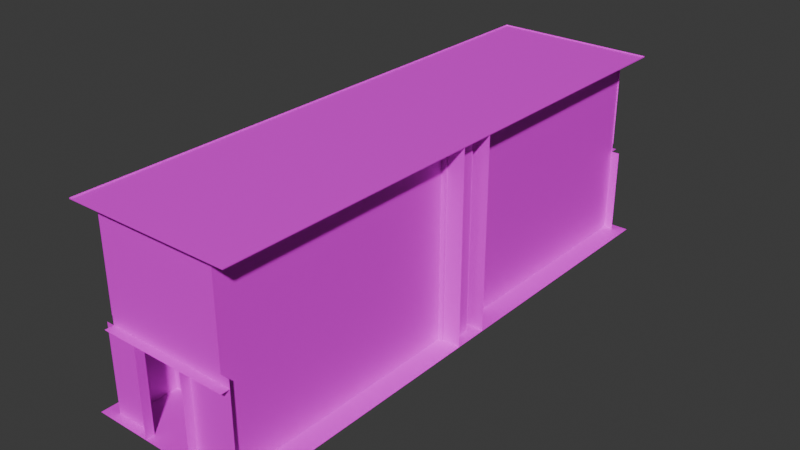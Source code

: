 # Source: hcz_teslagate.blend  (saved by Blender 4.5.90; exported with 4.5.12 LTS)
import bpy
from mathutils import Matrix  # noqa: F401  (used for matrix-valued properties, if any)

bpy.ops.wm.read_factory_settings(use_empty=True)
scene = bpy.context.scene
scene.name = 'Scene'

# ---- images (referenced by path relative to the original .blend; pixels are not part of the script)
import os
ASSET_DIR = os.environ.get("B2B_ASSET_DIR", "")  # directory of the original .blend (textures are referenced by path, not embedded)
HERE = os.path.dirname(os.path.abspath(__file__))  # packed textures are extracted next to this script under _unpacked/

def load_image(name, relpath, width, height, colorspace="sRGB"):
    """Load a texture the original file referenced (path relative to the .blend, or extracted next to this script)."""
    p = next((c for c in (os.path.join(HERE, relpath), os.path.join(ASSET_DIR, relpath)) if relpath and os.path.exists(c)), "")
    if p:
        img = bpy.data.images.load(p, check_existing=True)
        img.name = name
    else:  # same state as the original file: an image datablock whose file is absent (Cycles renders it pink)
        img = bpy.data.images.new(name, width, height)
        img.source = "FILE"
        img.filepath = "//" + (relpath or name)
    img.colorspace_settings.name = colorspace
    return img
img_elecbox_jpg = load_image('ElecBox.jpg', 'ElecBox.jpg', 1024, 1024, 'sRGB')
img_concretefloor_jpg = load_image('concretefloor.jpg', 'concretefloor.jpg', 1024, 1024, 'sRGB')
img_room2tesla_hcz_lm1_png = load_image('room2tesla_hcz_lm1.png', 'room2tesla_hcz_lm1.png', 1024, 1024, 'Non-Color')
img_concretewall_jpg = load_image('concretewall.jpg', 'concretewall.jpg', 1024, 1024, 'sRGB')
img_metalpanels_jpg = load_image('metalpanels.jpg', 'metalpanels.jpg', 1024, 1024, 'sRGB')
img_dirtymetal_jpg_001 = load_image('dirtymetal.jpg.001', 'dirtymetal.jpg', 1024, 1024, 'sRGB')
img_metalpanels2_jpg = load_image('metalpanels2.jpg', 'metalpanels2.jpg', 1024, 1024, 'sRGB')
img_metal3_jpg = load_image('metal3.jpg', 'metal3.jpg', 1024, 1024, 'sRGB')
img_controlpanel_jpg = load_image('controlpanel.jpg', 'controlpanel.jpg', 1024, 1024, 'sRGB')
img_miscsigns_jpg = load_image('miscsigns.jpg', 'miscsigns.jpg', 1024, 1024, 'sRGB')

# ---- materials (node trees are filled in below, after node groups)
mat_elecbox = bpy.data.materials.new('elecbox')
mat_concretefloor = bpy.data.materials.new('concretefloor')
mat_concretewall = bpy.data.materials.new('concretewall')
mat_metalpanels = bpy.data.materials.new('metalpanels')
mat_dirtymetal = bpy.data.materials.new('dirtymetal')
mat_metalpanels2 = bpy.data.materials.new('metalpanels2')
mat_metal3 = bpy.data.materials.new('metal3')
mat_controlpanel = bpy.data.materials.new('controlpanel')
mat_miscsigns = bpy.data.materials.new('miscsigns')

# ---- material node trees
mat_elecbox.use_nodes = True; mat_elecbox.node_tree.nodes.clear()
_N = mat_elecbox.node_tree.nodes; _L = mat_elecbox.node_tree.links
n0 = _N.new('ShaderNodeOutputMaterial'); n0.name = 'Material Output'; n0.location = (600, 0)
n1 = _N.new('ShaderNodeBsdfPrincipled'); n1.name = 'Principled BSDF'; n1.location = (350, 0)
n2 = _N.new('ShaderNodeTexImage'); n2.name = 'Image Texture'; n2.location = (-600, 100)
n2.image = img_elecbox_jpg
_L.new(n1.outputs[0], n0.inputs[0])
_L.new(n2.outputs[0], n1.inputs[0])
n0.is_active_output = True
mat_concretefloor.use_nodes = True; mat_concretefloor.node_tree.nodes.clear()
_N = mat_concretefloor.node_tree.nodes; _L = mat_concretefloor.node_tree.links
n0 = _N.new('ShaderNodeOutputMaterial'); n0.name = 'Material Output'; n0.location = (600, 0)
n1 = _N.new('ShaderNodeBsdfPrincipled'); n1.name = 'Principled BSDF'; n1.location = (350, 0)
n2 = _N.new('ShaderNodeTexImage'); n2.name = 'Image Texture'; n2.location = (-600, 100)
n2.image = img_concretefloor_jpg
n3 = _N.new('ShaderNodeTexImage'); n3.name = 'Image Texture.001'; n3.location = (-600, 300)
n3.image = img_room2tesla_hcz_lm1_png
_L.new(n1.outputs[0], n0.inputs[0])
_L.new(n2.outputs[0], n1.inputs[0])
n0.is_active_output = True
mat_concretewall.use_nodes = True; mat_concretewall.node_tree.nodes.clear()
_N = mat_concretewall.node_tree.nodes; _L = mat_concretewall.node_tree.links
n0 = _N.new('ShaderNodeOutputMaterial'); n0.name = 'Material Output'; n0.location = (600, 0)
n1 = _N.new('ShaderNodeBsdfPrincipled'); n1.name = 'Principled BSDF'; n1.location = (350, 0)
n2 = _N.new('ShaderNodeTexImage'); n2.name = 'Image Texture'; n2.location = (-600, 100)
n2.image = img_concretewall_jpg
n3 = _N.new('ShaderNodeTexImage'); n3.name = 'Image Texture.001'; n3.location = (-600, 300)
n3.image = img_room2tesla_hcz_lm1_png
_L.new(n1.outputs[0], n0.inputs[0])
_L.new(n2.outputs[0], n1.inputs[0])
n0.is_active_output = True
mat_metalpanels.use_nodes = True; mat_metalpanels.node_tree.nodes.clear()
_N = mat_metalpanels.node_tree.nodes; _L = mat_metalpanels.node_tree.links
n0 = _N.new('ShaderNodeOutputMaterial'); n0.name = 'Material Output'; n0.location = (600, 0)
n1 = _N.new('ShaderNodeBsdfPrincipled'); n1.name = 'Principled BSDF'; n1.location = (350, 0)
n2 = _N.new('ShaderNodeTexImage'); n2.name = 'Image Texture'; n2.location = (-600, 100)
n2.image = img_metalpanels_jpg
n3 = _N.new('ShaderNodeTexImage'); n3.name = 'Image Texture.001'; n3.location = (-600, 300)
n3.image = img_room2tesla_hcz_lm1_png
_L.new(n1.outputs[0], n0.inputs[0])
_L.new(n2.outputs[0], n1.inputs[0])
n0.is_active_output = True
mat_dirtymetal.use_nodes = True; mat_dirtymetal.node_tree.nodes.clear()
_N = mat_dirtymetal.node_tree.nodes; _L = mat_dirtymetal.node_tree.links
n0 = _N.new('ShaderNodeOutputMaterial'); n0.name = 'Material Output'; n0.location = (600, 0)
n1 = _N.new('ShaderNodeBsdfPrincipled'); n1.name = 'Principled BSDF'; n1.location = (350, 0)
n2 = _N.new('ShaderNodeTexImage'); n2.name = 'Image Texture'; n2.location = (-600, 100)
n2.image = img_dirtymetal_jpg_001
n3 = _N.new('ShaderNodeTexImage'); n3.name = 'Image Texture.001'; n3.location = (-600, 300)
n3.image = img_room2tesla_hcz_lm1_png
_L.new(n1.outputs[0], n0.inputs[0])
_L.new(n2.outputs[0], n1.inputs[0])
n0.is_active_output = True
mat_metalpanels2.use_nodes = True; mat_metalpanels2.node_tree.nodes.clear()
_N = mat_metalpanels2.node_tree.nodes; _L = mat_metalpanels2.node_tree.links
n0 = _N.new('ShaderNodeOutputMaterial'); n0.name = 'Material Output'; n0.location = (600, 0)
n1 = _N.new('ShaderNodeBsdfPrincipled'); n1.name = 'Principled BSDF'; n1.location = (350, 0)
n2 = _N.new('ShaderNodeTexImage'); n2.name = 'Image Texture'; n2.location = (-600, 100)
n2.image = img_metalpanels2_jpg
n3 = _N.new('ShaderNodeTexImage'); n3.name = 'Image Texture.001'; n3.location = (-600, 300)
n3.image = img_room2tesla_hcz_lm1_png
_L.new(n1.outputs[0], n0.inputs[0])
_L.new(n2.outputs[0], n1.inputs[0])
n0.is_active_output = True
mat_metal3.use_nodes = True; mat_metal3.node_tree.nodes.clear()
_N = mat_metal3.node_tree.nodes; _L = mat_metal3.node_tree.links
n0 = _N.new('ShaderNodeOutputMaterial'); n0.name = 'Material Output'; n0.location = (600, 0)
n1 = _N.new('ShaderNodeBsdfPrincipled'); n1.name = 'Principled BSDF'; n1.location = (350, 0)
n2 = _N.new('ShaderNodeTexImage'); n2.name = 'Image Texture'; n2.location = (-600, 100)
n2.image = img_metal3_jpg
n3 = _N.new('ShaderNodeTexImage'); n3.name = 'Image Texture.001'; n3.location = (-600, 300)
n3.image = img_room2tesla_hcz_lm1_png
_L.new(n1.outputs[0], n0.inputs[0])
_L.new(n2.outputs[0], n1.inputs[0])
n0.is_active_output = True
mat_controlpanel.use_nodes = True; mat_controlpanel.node_tree.nodes.clear()
_N = mat_controlpanel.node_tree.nodes; _L = mat_controlpanel.node_tree.links
n0 = _N.new('ShaderNodeOutputMaterial'); n0.name = 'Material Output'; n0.location = (600, 0)
n1 = _N.new('ShaderNodeBsdfPrincipled'); n1.name = 'Principled BSDF'; n1.location = (350, 0)
n2 = _N.new('ShaderNodeTexImage'); n2.name = 'Image Texture'; n2.location = (-600, 100)
n2.image = img_controlpanel_jpg
n3 = _N.new('ShaderNodeTexImage'); n3.name = 'Image Texture.001'; n3.location = (-600, 300)
n3.image = img_room2tesla_hcz_lm1_png
_L.new(n1.outputs[0], n0.inputs[0])
_L.new(n2.outputs[0], n1.inputs[0])
n0.is_active_output = True
mat_miscsigns.use_nodes = True; mat_miscsigns.node_tree.nodes.clear()
_N = mat_miscsigns.node_tree.nodes; _L = mat_miscsigns.node_tree.links
n0 = _N.new('ShaderNodeOutputMaterial'); n0.name = 'Material Output'; n0.location = (600, 0)
n1 = _N.new('ShaderNodeBsdfPrincipled'); n1.name = 'Principled BSDF'; n1.location = (350, 0)
n2 = _N.new('ShaderNodeTexImage'); n2.name = 'Image Texture'; n2.location = (-600, 100)
n2.image = img_miscsigns_jpg
n3 = _N.new('ShaderNodeTexImage'); n3.name = 'Image Texture.001'; n3.location = (-600, 300)
n3.image = img_room2tesla_hcz_lm1_png
_L.new(n1.outputs[0], n0.inputs[0])
_L.new(n2.outputs[0], n1.inputs[0])
n0.is_active_output = True

# ---- world
world_world = bpy.data.worlds.new('World'); scene.world = world_world
world_world.use_nodes = True; world_world.node_tree.nodes.clear()
_N = world_world.node_tree.nodes; _L = world_world.node_tree.links
n0 = _N.new('ShaderNodeOutputWorld'); n0.name = 'World Output'; n0.location = (300, 300)
n1 = _N.new('ShaderNodeBackground'); n1.name = 'Background'; n1.location = (10, 300)
n1.inputs[0].default_value = (0.05088, 0.05088, 0.05088, 1.0)
_L.new(n1.outputs[0], n0.inputs[0])
n0.is_active_output = True
world_world.color = (0.05088, 0.05088, 0.05088)
world_world.sun_shadow_jitter_overblur = 0.0

# ---- meshes
me_elecbox_0 = bpy.data.meshes.new('elecbox_0')
me_elecbox_0.from_pydata([(-0.1943, -0.2678, -0.4374), (-0.0403, -0.3733, 0.09304), (-0.1943, 0.3572, -0.4374), (0.1995, -0.1526, 0.2111), (0.1995, -0.1526, 0.03876), (0.1995, -0.2271, 0.2111), (0.137, -0.2958, 0.4572), (0.1182, -0.2958, 0.4605), (0.1182, 0.3852, -0.4759), (0.1182, -0.2958, -0.4759), (0.137, -0.2958, -0.4792), (0.137, -0.2678, 0.4187), (0.137, 0.3572, 0.4187), (0.137, 0.3852, 0.4572), (0.137, 0.3852, -0.4792), (0.1182, 0.3572, 0.422), (0.1182, 0.3852, 0.4605), (0.1182, 0.3572, -0.4374), (0.1182, -0.2678, 0.422), (-0.1943, 0.3572, 0.422), (-0.1689, 0.3183, 0.422), (0.01042, 0.1382, 0.422), (-0.1943, -0.2678, 0.422), (-0.1689, 0.3183, 0.4792), (0.01042, 0.1382, 0.4792), (0.01042, 0.3183, 0.422), (0.01042, 0.3183, 0.4792), (-0.1689, 0.1382, 0.422), (-0.1689, 0.1382, 0.4792), (0.1182, -0.2678, -0.4374), (-0.0403, -0.2678, 0.09304), (-0.0403, -0.2678, 0.2929), (-0.0403, -0.3733, 0.2929), (-0.1597, -0.2678, 0.09304), (-0.1597, -0.2678, 0.2929), (-0.1597, -0.3733, 0.2929), (-0.1597, -0.3733, 0.09304), (-0.07039, -0.3236, 0.1226), (-0.07149, -0.3113, 0.00217), (-0.07915, -0.3027, 0.1219), (-0.09138, -0.3324, 0.1209), (-0.1, -0.3113, 0.1202), (-0.00339, -0.3236, -0.04463), (-0.04523, -0.3236, 0.01491), (-0.05299, -0.3028, 0.01114), (-0.06383, -0.3324, 0.005896), (-0.01856, -0.3324, -0.05897), (-0.00972, -0.3027, -0.05062), (0.0404, -0.3236, -0.08181), (-0.02481, -0.3113, -0.06489), (0.02522, -0.3324, -0.09599), (0.01896, -0.3113, -0.1019), (0.04221, -0.3114, -0.1306), (0.03407, -0.3028, -0.08778), (0.04996, -0.3324, -0.1272), (0.06878, -0.3237, -0.1202), (0.06465, -0.3043, -0.1603), (0.0463, -0.3125, -0.1551), (0.06094, -0.3028, -0.1237), (0.0734, -0.3251, -0.1602), (0.04748, -0.3093, -0.1851), (0.05497, -0.3335, -0.1549), (0.03982, -0.3156, -0.1678), (0.05587, -0.33, -0.1882), (0.04821, -0.3365, -0.1708), (0.02364, -0.3406, -0.1882), (0.02563, -0.322, -0.1638), (0.03114, -0.3436, -0.1683), (-0.005377, -0.3528, -0.1409), (0.01824, -0.3192, -0.1836), (-0.00706, -0.3303, -0.1383), (-0.01804, -0.3514, -0.1597), (-0.01961, -0.3292, -0.157), (-0.07553, -0.3521, -0.09695), (-0.07336, -0.3295, -0.0966), (-0.1995, -0.3282, -0.07012), (-0.1928, -0.3289, -0.04833), (-0.08389, -0.3284, -0.1165), (-0.194, -0.3062, -0.07097), (-0.08614, -0.3508, -0.117), (-0.1873, -0.3068, -0.04936), (-0.09387, -0.3579, 0.1243), (-0.05515, -0.3655, 0.02472), (-0.07666, -0.3641, 0.01734), (-0.09194, -0.3354, 0.1228), (-0.0536, -0.343, 0.02429), (-0.1127, -0.3339, 0.114), (-0.1148, -0.3566, 0.1154), (-0.05582, -0.3655, -0.05011), (-0.03251, -0.3442, -0.04439), (-0.07492, -0.3414, 0.01697), (-0.05448, -0.3427, -0.04913), (-0.03366, -0.3668, -0.04532), (-0.02542, -0.3414, -0.08876), (-0.04737, -0.3409, -0.08796), (-0.04828, -0.3634, -0.09099), (-0.02613, -0.3637, -0.09177), (-0.03129, -0.3575, -0.1205), (-0.04826, -0.3614, -0.1097), (-0.03077, -0.3361, -0.1139), (-0.0485, -0.3417, -0.1036), (-0.05056, -0.3614, -0.1146), (-0.0476, -0.3397, -0.1032), (-0.04853, -0.3508, -0.132), (-0.0465, -0.3314, -0.1209), (-0.05403, -0.3442, -0.09866), (-0.05857, -0.3629, -0.1109), (-0.06815, -0.35, -0.1263), (-0.06922, -0.3475, -0.08695), (-0.06356, -0.3316, -0.1141), (-0.08657, -0.3531, -0.1135), (-0.108, -0.357, -0.0992), (-0.07431, -0.3661, -0.09924), (-0.09749, -0.3703, -0.08401), (-0.08142, -0.3349, -0.1011), (-0.1036, -0.3389, -0.0864), (-0.09314, -0.3519, -0.07123), (-0.1355, -0.3602, -0.08688), (-0.1289, -0.374, -0.07012), (-0.1259, -0.3558, -0.05664), (-0.1698, -0.3756, -0.06212), (-0.1325, -0.3423, -0.07337), (-0.1701, -0.3438, -0.06596), (-0.1712, -0.3615, -0.07999), (-0.1687, -0.3576, -0.04812), (-0.1436, -0.2942, -0.03199), (-0.1436, -0.2942, -0.1326), (-0.1436, -0.3852, -0.03199), (-0.1943, -0.2942, -0.03199), (-0.1943, -0.3852, -0.03199), (-0.1943, -0.3852, -0.1326), (-0.1436, -0.3852, -0.1326), (-0.1943, -0.2942, -0.1326), (0.137, -0.2678, -0.4407), (0.137, -0.2271, 0.03876), (0.137, 0.3572, -0.4407), (0.137, -0.1526, 0.2111), (0.137, -0.1526, 0.03876), (0.1744, -0.2271, 0.03876), (0.1744, -0.1526, 0.03876), (0.137, -0.2271, 0.2111), (0.1744, -0.2271, 0.2111), (0.1744, -0.1526, 0.2111), (0.1744, -0.1526, -0.05005), (0.1995, -0.2271, -0.05005), (0.1995, -0.2271, 0.03876), (0.1995, -0.1526, -0.05005), (0.1744, -0.2271, -0.05005)], [], [(15, 17, 2, 19), (1, 36, 33, 30), (141, 142, 136, 140), (9, 8, 14, 10), (131, 126, 125, 127), (143, 147, 138, 139), (116, 113, 112, 108), (45, 43, 37, 40), (7, 9, 10, 6), (2, 17, 29, 0), (7, 16, 15, 18), (133, 11, 10), (6, 10, 11), (8, 9, 29, 17), (12, 135, 13), (14, 13, 135), (17, 15, 8), (16, 8, 15), (13, 6, 11, 12), (18, 29, 7), (9, 7, 29), (19, 22, 20), (27, 20, 22), (15, 19, 25), (20, 25, 19), (18, 15, 21), (25, 21, 15), (8, 16, 13, 14), (19, 2, 0, 22), (141, 138, 145, 5), (145, 4, 3, 5), (147, 143, 146, 144), (18, 22, 31), (34, 31, 22), (29, 18, 30), (31, 30, 18), (68, 71, 65, 67), (22, 0, 34), (33, 34, 0), (126, 131, 130, 132), (21, 25, 26, 24), (35, 32, 31, 34), (146, 143, 139, 4), (44, 38, 41, 39), (75, 78, 77, 79), (30, 33, 0, 29), (43, 44, 39, 37), (47, 49, 38, 44), (88, 92, 82, 83), (21, 27, 22, 18), (42, 47, 44, 43), (53, 51, 49, 47), (124, 120, 118, 119), (65, 69, 60, 63), (48, 53, 47, 42), (58, 52, 51, 53), (52, 54, 50, 51), (72, 70, 66, 69), (38, 45, 40, 41), (56, 57, 52, 58), (118, 117, 111, 113), (106, 107, 103, 101), (59, 56, 58, 55), (60, 62, 57, 56), (50, 48, 42, 46), (10, 14, 135, 133), (102, 98, 95, 94), (64, 63, 59, 61), (71, 72, 69, 65), (62, 60, 66), (69, 66, 60), (95, 96, 92, 88), (54, 55, 48, 50), (70, 68, 67, 66), (103, 104, 99, 97), (120, 123, 117, 118), (49, 46, 45, 38), (114, 108, 105, 109), (73, 79, 71, 68), (97, 99, 93, 96), (79, 77, 72, 71), (80, 76, 73, 74), (76, 75, 79, 73), (112, 110, 107, 106), (110, 114, 109, 107), (91, 88, 83, 90), (119, 118, 113, 116), (82, 85, 84, 81), (89, 91, 90, 85), (108, 112, 106, 105), (55, 58, 53, 48), (92, 89, 85, 82), (93, 94, 91, 89), (77, 74, 70, 72), (46, 42, 43, 45), (113, 111, 110, 112), (99, 102, 94, 93), (63, 60, 56, 59), (67, 65, 63, 64), (66, 67, 64, 62), (97, 98, 103), (101, 103, 98), (105, 106, 101, 100), (102, 99, 100), (104, 100, 99), (98, 102, 101), (100, 101, 102), (98, 97, 96, 95), (62, 64, 61, 57), (100, 104, 105), (109, 105, 104), (61, 59, 55, 54), (57, 61, 54, 52), (85, 90, 86, 84), (74, 73, 68, 70), (83, 82, 81, 87), (115, 116, 108, 114), (90, 83, 87, 86), (123, 122, 121, 117), (111, 115, 114, 110), (121, 119, 116, 115), (51, 50, 46, 49), (78, 80, 74, 77), (117, 121, 115, 111), (122, 124, 119, 121), (96, 93, 89, 92), (107, 109, 104, 103), (94, 95, 88, 91), (24, 26, 23, 28), (36, 35, 34, 33), (16, 7, 6, 13), (125, 126, 132, 128), (127, 125, 128, 129), (12, 11, 136), (140, 136, 11), (135, 12, 137), (136, 137, 12), (133, 135, 134), (137, 134, 135), (11, 133, 140), (134, 140, 133), (24, 28, 27, 21), (36, 1, 32, 35), (23, 26, 25, 20), (139, 142, 3, 4), (32, 1, 30, 31), (28, 23, 20, 27), (131, 127, 129, 130), (138, 141, 140, 134), (139, 138, 134, 137), (144, 146, 4, 145), (142, 139, 137, 136), (142, 141, 5, 3), (147, 144, 145, 138)])
_uv = me_elecbox_0.uv_layers.new(name='DiffuseUVMap')
_uv.uv.foreach_set('vector', [-0.9966, 1.542, -0.6742, 1.542, -0.6742, 1.381, -0.9966, 1.381, -0.6802, 1.372, -0.6802, 1.313, -0.6043, 1.313, -0.6043, 1.372, -0.05647, 1.213, -0.05647, 1.278, -0.0237, 1.278, -0.0237, 1.213, -0.7906, 1.331, -0.9559, 1.331, -0.9559, 1.336, -0.7906, 1.336, -0.9836, 1.199, -0.8105, 1.199, -0.8105, 1.008, -0.9836, 1.008, -0.2928, 1.278, -0.2928, 1.213, -0.3706, 1.213, -0.3706, 1.278, -0.6082, 1.913, -0.6088, 1.909, -0.6128, 1.91, -0.6124, 1.913, -0.6211, 1.917, -0.623, 1.919, -0.612, 1.931, -0.6093, 1.929, -0.9791, 1.318, -0.7518, 1.319, -0.7509, 1.316, -0.9783, 1.315, -0.9966, 1.381, -0.9966, 1.542, -0.6742, 1.542, -0.6742, 1.381, -0.9618, 1.306, -0.856, 1.308, -0.8602, 1.298, -0.9573, 1.297, -0.4728, 1.962, -0.4728, 1.361, -0.4924, 1.989, -0.4924, 1.334, -0.4924, 1.989, -0.4728, 1.361, -0.737, 1.299, -0.8429, 1.298, -0.8387, 1.307, -0.7415, 1.309, -0.03592, 1.361, -0.03592, 1.962, -0.01634, 1.334, -0.01634, 1.989, -0.01634, 1.334, -0.03592, 1.962, -0.764, 1.362, -0.9726, 1.358, -0.7547, 1.366, -0.982, 1.363, -0.7547, 1.366, -0.9726, 1.358, -0.01634, 1.334, -0.4924, 1.334, -0.4728, 1.361, -0.03592, 1.361, -0.9722, 1.355, -0.7636, 1.358, -0.9815, 1.351, -0.7542, 1.354, -0.9815, 1.351, -0.7636, 1.358, -0.5174, 1.987, -0.5174, 1.563, -0.5346, 1.961, -0.5346, 1.839, -0.5346, 1.961, -0.5174, 1.563, -0.7292, 1.987, -0.5174, 1.987, -0.6561, 1.961, -0.5346, 1.961, -0.6561, 1.961, -0.5174, 1.987, -0.7292, 1.563, -0.7292, 1.987, -0.6561, 1.839, -0.6561, 1.961, -0.6561, 1.839, -0.7292, 1.987, -0.9796, 1.326, -0.7522, 1.326, -0.753, 1.322, -0.9804, 1.322, -0.7409, 1.989, -0.7409, 1.646, -0.9901, 1.646, -0.9901, 1.989, -0.6979, 1.255, -0.8857, 1.255, -0.8857, 1.283, -0.6979, 1.283, -0.2135, 1.213, -0.2135, 1.278, -0.07844, 1.278, -0.07844, 1.213, -0.2928, 1.213, -0.2928, 1.278, -0.283, 1.278, -0.283, 1.213, -0.01275, 1.196, -0.01275, 1.01, -0.08979, 1.101, -0.08979, 1.03, -0.08979, 1.101, -0.01275, 1.01, -0.5256, 1.196, -0.01275, 1.196, -0.209, 1.101, -0.08979, 1.101, -0.209, 1.101, -0.01275, 1.196, -0.6385, 1.902, -0.6384, 1.899, -0.6459, 1.898, -0.6453, 1.901, -0.01275, 1.01, -0.5256, 1.01, -0.08979, 1.03, -0.209, 1.03, -0.08979, 1.03, -0.5256, 1.01, -0.7946, 1.202, -0.7946, 1.01, -0.6974, 1.01, -0.6974, 1.202, -0.6277, 1.536, -0.5344, 1.536, -0.5344, 1.506, -0.6277, 1.506, -0.6043, 1.372, -0.6043, 1.313, -0.6802, 1.313, -0.6802, 1.372, -0.9824, 1.283, -0.9824, 1.255, -0.8857, 1.255, -0.8857, 1.283, -0.581, 1.91, -0.5791, 1.913, -0.567, 1.9, -0.5697, 1.898, -0.614, 1.905, -0.6132, 1.908, -0.5958, 1.905, -0.5961, 1.902, -0.209, 1.101, -0.209, 1.03, -0.5256, 1.01, -0.5256, 1.196, -0.5884, 1.88, -0.5917, 1.88, -0.5898, 1.896, -0.5866, 1.895, -0.5908, 1.915, -0.5897, 1.918, -0.5791, 1.913, -0.581, 1.91, -0.62, 1.877, -0.6216, 1.874, -0.6297, 1.881, -0.6278, 1.883, -0.6561, 1.839, -0.5346, 1.839, -0.5174, 1.563, -0.7292, 1.563, -0.588, 1.869, -0.5913, 1.869, -0.5917, 1.88, -0.5884, 1.88, -0.5989, 1.917, -0.5978, 1.92, -0.5897, 1.918, -0.5908, 1.915, -0.5972, 1.91, -0.5982, 1.907, -0.6039, 1.908, -0.6031, 1.911, -0.5753, 1.89, -0.5721, 1.89, -0.5723, 1.886, -0.5756, 1.886, -0.5869, 1.861, -0.5902, 1.861, -0.5913, 1.869, -0.588, 1.869, -0.6048, 1.919, -0.6028, 1.922, -0.5978, 1.92, -0.5989, 1.917, -0.5985, 1.896, -0.5952, 1.896, -0.5956, 1.89, -0.5989, 1.891, -0.5965, 1.93, -0.5967, 1.926, -0.6028, 1.927, -0.6034, 1.93, -0.6004, 1.871, -0.5971, 1.871, -0.5952, 1.854, -0.5985, 1.854, -0.6079, 1.924, -0.605, 1.925, -0.6028, 1.922, -0.6048, 1.919, -0.6149, 1.887, -0.6117, 1.887, -0.6111, 1.882, -0.6142, 1.882, -0.6119, 1.875, -0.6089, 1.876, -0.609, 1.873, -0.6117, 1.874, -0.5873, 1.849, -0.5905, 1.85, -0.5899, 1.855, -0.5866, 1.854, -0.6074, 1.928, -0.6051, 1.927, -0.605, 1.925, -0.6079, 1.924, -0.6396, 1.91, -0.6406, 1.913, -0.6325, 1.915, -0.6315, 1.912, -0.4924, 1.989, -0.01634, 1.989, -0.03592, 1.962, -0.4728, 1.962, -0.5643, 1.857, -0.5675, 1.856, -0.5678, 1.859, -0.5645, 1.859, -0.6478, 1.902, -0.6502, 1.901, -0.6504, 1.906, -0.6475, 1.905, -0.5932, 1.933, -0.5933, 1.936, -0.5865, 1.937, -0.5857, 1.934, -0.6051, 1.927, -0.6074, 1.928, -0.6028, 1.927, -0.6034, 1.93, -0.6028, 1.927, -0.6074, 1.928, -0.615, 1.875, -0.6158, 1.871, -0.6216, 1.874, -0.62, 1.877, -0.6449, 1.908, -0.647, 1.91, -0.6406, 1.913, -0.6396, 1.91, -0.5765, 1.945, -0.5798, 1.945, -0.5789, 1.952, -0.5757, 1.951, -0.5727, 1.875, -0.576, 1.875, -0.5763, 1.877, -0.5732, 1.877, -0.6144, 1.893, -0.6112, 1.892, -0.6117, 1.887, -0.6149, 1.887, -0.6, 1.883, -0.5967, 1.883, -0.5971, 1.871, -0.6004, 1.871, -0.5506, 1.886, -0.5531, 1.884, -0.5548, 1.887, -0.5526, 1.889, -0.6267, 1.903, -0.6269, 1.899, -0.6384, 1.899, -0.6385, 1.902, -0.5813, 1.89, -0.5782, 1.889, -0.5789, 1.885, -0.5822, 1.886, -0.6049, 1.934, -0.6044, 1.937, -0.5933, 1.936, -0.5932, 1.933, -0.5845, 1.952, -0.5812, 1.952, -0.5812, 1.933, -0.5845, 1.933, -0.6093, 1.901, -0.6101, 1.898, -0.6269, 1.899, -0.6267, 1.903, -0.613, 1.878, -0.6099, 1.879, -0.6089, 1.876, -0.6119, 1.875, -0.573, 1.869, -0.5763, 1.869, -0.5761, 1.872, -0.5728, 1.872, -0.5649, 1.865, -0.5683, 1.865, -0.5683, 1.875, -0.565, 1.875, -0.6031, 1.911, -0.6039, 1.908, -0.6088, 1.909, -0.6082, 1.913, -0.5825, 1.868, -0.5792, 1.868, -0.5782, 1.853, -0.5815, 1.853, -0.5595, 1.88, -0.5562, 1.88, -0.5554, 1.871, -0.5586, 1.87, -0.6124, 1.913, -0.6128, 1.91, -0.6157, 1.91, -0.6152, 1.913, -0.5866, 1.854, -0.5899, 1.855, -0.5902, 1.861, -0.5869, 1.861, -0.5826, 1.879, -0.5793, 1.879, -0.5792, 1.868, -0.5825, 1.868, -0.559, 1.887, -0.556, 1.886, -0.5562, 1.88, -0.5595, 1.88, -0.5857, 1.929, -0.5855, 1.926, -0.5967, 1.926, -0.5965, 1.93, -0.6315, 1.912, -0.6325, 1.915, -0.623, 1.919, -0.6211, 1.917, -0.6142, 1.882, -0.6111, 1.882, -0.6099, 1.879, -0.613, 1.878, -0.5574, 1.89, -0.5554, 1.888, -0.556, 1.886, -0.559, 1.887, -0.5756, 1.886, -0.5723, 1.886, -0.5721, 1.882, -0.5753, 1.882, -0.6453, 1.901, -0.6459, 1.898, -0.6502, 1.901, -0.6478, 1.902, -0.5858, 1.939, -0.589, 1.939, -0.5892, 1.941, -0.5859, 1.941, -0.6115, 1.871, -0.6124, 1.874, -0.609, 1.873, -0.6117, 1.874, -0.609, 1.873, -0.6124, 1.874, -0.6152, 1.913, -0.6157, 1.91, -0.617, 1.91, -0.6163, 1.914, -0.5554, 1.888, -0.5574, 1.89, -0.5554, 1.888, -0.5548, 1.89, -0.5554, 1.888, -0.5574, 1.89, -0.5675, 1.856, -0.5643, 1.857, -0.5674, 1.855, -0.5646, 1.857, -0.5674, 1.855, -0.5643, 1.857, -0.6124, 1.874, -0.6115, 1.871, -0.6158, 1.871, -0.615, 1.875, -0.5859, 1.941, -0.5892, 1.941, -0.589, 1.943, -0.5857, 1.943, -0.5554, 1.888, -0.5548, 1.89, -0.5548, 1.887, -0.5526, 1.889, -0.5548, 1.887, -0.5548, 1.89, -0.6475, 1.905, -0.6504, 1.906, -0.647, 1.91, -0.6449, 1.908, -0.5989, 1.899, -0.5956, 1.9, -0.5952, 1.896, -0.5985, 1.896, -0.5586, 1.87, -0.5554, 1.871, -0.5529, 1.857, -0.5561, 1.856, -0.5757, 1.933, -0.579, 1.933, -0.5798, 1.945, -0.5765, 1.945, -0.6278, 1.883, -0.6297, 1.881, -0.6406, 1.89, -0.6385, 1.893, -0.5481, 1.883, -0.5504, 1.881, -0.5531, 1.884, -0.5506, 1.886, -0.565, 1.875, -0.5683, 1.875, -0.5676, 1.89, -0.5643, 1.889, -0.5727, 1.855, -0.576, 1.855, -0.5764, 1.861, -0.5732, 1.861, -0.5732, 1.865, -0.5765, 1.865, -0.5763, 1.869, -0.573, 1.869, -0.5446, 1.88, -0.5464, 1.878, -0.5504, 1.881, -0.5481, 1.883, -0.5989, 1.891, -0.5956, 1.89, -0.5967, 1.883, -0.6, 1.883, -0.5693, 1.93, -0.5686, 1.927, -0.5855, 1.926, -0.5857, 1.929, -0.5732, 1.861, -0.5764, 1.861, -0.5765, 1.865, -0.5732, 1.865, -0.5396, 1.878, -0.5407, 1.875, -0.5464, 1.878, -0.5446, 1.88, -0.5822, 1.886, -0.5789, 1.885, -0.5793, 1.879, -0.5826, 1.879, -0.5728, 1.872, -0.5761, 1.872, -0.576, 1.875, -0.5727, 1.875, -0.5645, 1.859, -0.5678, 1.859, -0.5683, 1.865, -0.5649, 1.865, -0.6277, 1.506, -0.5344, 1.506, -0.5344, 1.414, -0.6277, 1.414, -0.6802, 1.313, -0.6802, 1.209, -0.6043, 1.209, -0.6043, 1.313, -0.7906, 1.338, -0.9559, 1.338, -0.9559, 1.342, -0.7906, 1.342, -0.69, 1.202, -0.69, 1.01, -0.5928, 1.01, -0.5928, 1.202, -0.7946, 1.01, -0.7946, 1.202, -0.6974, 1.202, -0.6974, 1.01, -0.03592, 1.361, -0.4728, 1.361, -0.3923, 1.506, -0.4443, 1.506, -0.3923, 1.506, -0.4728, 1.361, -0.03592, 1.962, -0.03592, 1.361, -0.3923, 1.627, -0.3923, 1.506, -0.3923, 1.627, -0.03592, 1.361, -0.4728, 1.962, -0.03592, 1.962, -0.4443, 1.627, -0.3923, 1.627, -0.4443, 1.627, -0.03592, 1.962, -0.4728, 1.361, -0.4728, 1.962, -0.4443, 1.506, -0.4443, 1.627, -0.4443, 1.506, -0.4728, 1.962, -0.6277, 1.506, -0.6277, 1.414, -0.6573, 1.414, -0.6573, 1.506, -0.5066, 1.209, -0.6043, 1.209, -0.6043, 1.372, -0.5066, 1.372, -0.5344, 1.414, -0.5344, 1.506, -0.5047, 1.506, -0.5047, 1.414, -0.8857, 1.255, -0.6979, 1.255, -0.6979, 1.283, -0.8857, 1.283, -0.6043, 1.313, -0.6043, 1.209, -0.6802, 1.209, -0.6802, 1.313, -0.6277, 1.414, -0.5344, 1.414, -0.5344, 1.384, -0.6277, 1.384, -0.7946, 1.01, -0.7946, 1.202, -0.6974, 1.202, -0.6974, 1.01, -0.8857, 1.255, -0.6979, 1.255, -0.6979, 1.214, -0.8857, 1.214, -0.3706, 1.278, -0.3706, 1.213, -0.4034, 1.213, -0.4034, 1.278, -0.283, 1.213, -0.283, 1.278, -0.2135, 1.278, -0.2135, 1.213, -0.6979, 1.255, -0.8857, 1.255, -0.8857, 1.214, -0.6979, 1.214, -0.05647, 1.278, -0.05647, 1.213, -0.07844, 1.213, -0.07844, 1.278, -0.9824, 1.255, -0.9824, 1.283, -0.8857, 1.283, -0.8857, 1.255])
_ca = me_elecbox_0.color_attributes.new('LightmapColor', 'FLOAT_COLOR', 'POINT')
_ca.data.foreach_set('color', [0.03922, 0.03922, 0.03922, 1.0, 0.03922, 0.03922, 0.03922, 1.0, 0.03922, 0.03922, 0.03922, 1.0, 0.3098, 0.251, 0.251, 1.0, 0.2784, 0.2275, 0.2275, 1.0, 0.3059, 0.2471, 0.2471, 1.0, 0.3882, 0.3098, 0.3098, 1.0, 0.1451, 0.1216, 0.1216, 1.0, 0.03922, 0.03922, 0.03922, 1.0, 0.03922, 0.03922, 0.03922, 1.0, 0.2, 0.1647, 0.1647, 1.0, 0.3137, 0.2549, 0.2549, 1.0, 0.2, 0.1647, 0.1647, 1.0, 0.2039, 0.1647, 0.1647, 1.0, 0.1373, 0.1137, 0.1137, 1.0, 0.03922, 0.03922, 0.03922, 1.0, 0.03922, 0.03922, 0.03922, 1.0, 0.03922, 0.03922, 0.03922, 1.0, 0.03922, 0.03922, 0.03922, 1.0, 0.03922, 0.03922, 0.03922, 1.0, 0.03922, 0.03922, 0.03922, 1.0, 0.03922, 0.03922, 0.03922, 1.0, 0.03922, 0.03922, 0.03922, 1.0, 0.03922, 0.03922, 0.03922, 1.0, 0.03922, 0.03922, 0.03922, 1.0, 0.03922, 0.03922, 0.03922, 1.0, 0.03922, 0.03922, 0.03922, 1.0, 0.03922, 0.03922, 0.03922, 1.0, 0.03922, 0.03922, 0.03922, 1.0, 0.1059, 0.0902, 0.0902, 1.0, 0.1255, 0.1059, 0.1059, 1.0, 0.03922, 0.03922, 0.03922, 1.0, 0.03922, 0.03922, 0.03922, 1.0, 0.03922, 0.03922, 0.03922, 1.0, 0.03922, 0.03922, 0.03922, 1.0, 0.03922, 0.03922, 0.03922, 1.0, 0.03922, 0.03922, 0.03922, 1.0, 0.03922, 0.03922, 0.03922, 1.0, 0.102, 0.0902, 0.0902, 1.0, 0.1098, 0.09412, 0.09412, 1.0, 0.03922, 0.03922, 0.03922, 1.0, 0.03922, 0.03922, 0.03922, 1.0, 0.03922, 0.03922, 0.03922, 1.0, 0.1412, 0.1176, 0.1176, 1.0, 0.1059, 0.0902, 0.0902, 1.0, 0.03922, 0.03922, 0.03922, 1.0, 0.03922, 0.03922, 0.03922, 1.0, 0.1451, 0.1216, 0.1216, 1.0, 0.1412, 0.1216, 0.1216, 1.0, 0.09804, 0.08627, 0.08627, 1.0, 0.03922, 0.03922, 0.03922, 1.0, 0.03922, 0.03922, 0.03922, 1.0, 0.09804, 0.08627, 0.08627, 1.0, 0.09804, 0.08627, 0.08627, 1.0, 0.03922, 0.03922, 0.03922, 1.0, 0.03922, 0.03922, 0.03922, 1.0, 0.1059, 0.09412, 0.09412, 1.0, 0.1059, 0.0902, 0.0902, 1.0, 0.102, 0.08627, 0.08627, 1.0, 0.03922, 0.03922, 0.03922, 1.0, 0.1137, 0.09804, 0.09804, 1.0, 0.03922, 0.03922, 0.03922, 1.0, 0.03922, 0.03922, 0.03922, 1.0, 0.03922, 0.03922, 0.03922, 1.0, 0.03922, 0.03922, 0.03922, 1.0, 0.03922, 0.03922, 0.03922, 1.0, 0.1255, 0.1059, 0.1059, 1.0, 0.03922, 0.03922, 0.03922, 1.0, 0.03922, 0.03922, 0.03922, 1.0, 0.03922, 0.03922, 0.03922, 1.0, 0.1216, 0.1059, 0.1059, 1.0, 0.03922, 0.03922, 0.03922, 1.0, 0.1216, 0.102, 0.102, 1.0, 0.1255, 0.1059, 0.1059, 1.0, 0.1255, 0.1059, 0.1059, 1.0, 0.03922, 0.03922, 0.03922, 1.0, 0.03922, 0.03922, 0.03922, 1.0, 0.03922, 0.03922, 0.03922, 1.0, 0.03922, 0.03922, 0.03922, 1.0, 0.03922, 0.03922, 0.03922, 1.0, 0.1216, 0.1059, 0.1059, 1.0, 0.03922, 0.03922, 0.03922, 1.0, 0.03922, 0.03922, 0.03922, 1.0, 0.03922, 0.03922, 0.03922, 1.0, 0.1294, 0.1098, 0.1098, 1.0, 0.1216, 0.102, 0.102, 1.0, 0.1294, 0.1098, 0.1098, 1.0, 0.03922, 0.03922, 0.03922, 1.0, 0.03922, 0.03922, 0.03922, 1.0, 0.1137, 0.09804, 0.09804, 1.0, 0.1294, 0.1098, 0.1098, 1.0, 0.03922, 0.03922, 0.03922, 1.0, 0.1137, 0.09804, 0.09804, 1.0, 0.1255, 0.1059, 0.1059, 1.0, 0.03922, 0.03922, 0.03922, 1.0, 0.03922, 0.03922, 0.03922, 1.0, 0.102, 0.0902, 0.0902, 1.0, 0.03922, 0.03922, 0.03922, 1.0, 0.03922, 0.03922, 0.03922, 1.0, 0.07059, 0.06667, 0.06667, 1.0, 0.1373, 0.1137, 0.1137, 1.0, 0.03922, 0.03922, 0.03922, 1.0, 0.03922, 0.03922, 0.03922, 1.0, 0.03922, 0.03922, 0.03922, 1.0, 0.1333, 0.1137, 0.1137, 1.0, 0.09804, 0.08235, 0.08235, 1.0, 0.03922, 0.03922, 0.03922, 1.0, 0.03922, 0.03922, 0.03922, 1.0, 0.1373, 0.1176, 0.1176, 1.0, 0.1373, 0.1176, 0.1176, 1.0, 0.03922, 0.03922, 0.03922, 1.0, 0.03922, 0.03922, 0.03922, 1.0, 0.03922, 0.03922, 0.03922, 1.0, 0.03922, 0.03922, 0.03922, 1.0, 0.03922, 0.03922, 0.03922, 1.0, 0.03922, 0.03922, 0.03922, 1.0, 0.1373, 0.1176, 0.1176, 1.0, 0.03922, 0.03922, 0.03922, 1.0, 0.08627, 0.07451, 0.07451, 1.0, 0.08627, 0.07451, 0.07451, 1.0, 0.03922, 0.03922, 0.03922, 1.0, 0.03922, 0.03922, 0.03922, 1.0, 0.03922, 0.03922, 0.03922, 1.0, 0.03922, 0.03922, 0.03922, 1.0, 0.08235, 0.07059, 0.07059, 1.0, 0.1098, 0.09412, 0.09412, 1.0, 0.1059, 0.0902, 0.0902, 1.0, 0.1059, 0.0902, 0.0902, 1.0, 0.1216, 0.102, 0.102, 1.0, 0.1176, 0.09804, 0.09804, 1.0, 0.03922, 0.03922, 0.03922, 1.0, 0.03922, 0.03922, 0.03922, 1.0, 0.03922, 0.03922, 0.03922, 1.0, 0.2078, 0.1686, 0.1686, 1.0, 0.2667, 0.2196, 0.2196, 1.0, 0.1373, 0.1176, 0.1176, 1.0, 0.3765, 0.302, 0.302, 1.0, 0.1451, 0.1216, 0.1216, 1.0, 0.03922, 0.03922, 0.03922, 1.0, 0.03922, 0.03922, 0.03922, 1.0, 0.1412, 0.1176, 0.1176, 1.0, 0.3843, 0.3059, 0.3059, 1.0, 0.1569, 0.1294, 0.1294, 1.0, 0.03922, 0.03922, 0.03922, 1.0, 0.03922, 0.03922, 0.03922, 1.0, 0.1608, 0.1333, 0.1333, 1.0, 0.2706, 0.2157, 0.2157, 1.0, 0.03922, 0.03922, 0.03922, 1.0])
me_elecbox_0.materials.append(mat_elecbox)
me_elecbox_0.update()
me_concretefloor_1 = bpy.data.meshes.new('concretefloor_1')
me_concretefloor_1.from_pydata([(1.9, 6.4, -2.216), (-1.9, 6.4, -2.209), (1.9, 6.4, -2.209), (-1.9, -6.4, -2.209), (-1.9, -6.4, -2.216), (-1.9, 6.4, -2.216), (1.9, -6.4, -2.209), (1.9, -6.4, -2.216), (1.9, -6.4, 2.216), (-1.9, -6.4, 2.191), (-1.9, -6.4, 2.216), (1.9, 6.4, 2.216), (-1.9, 6.4, 2.191), (-1.9, 6.4, 2.216), (1.9, 6.4, 2.191), (1.9, -6.4, 2.191)], [], [(3, 6, 2, 1), (5, 4, 3, 1), (5, 1, 2, 0), (8, 10, 9, 15), (12, 9, 10, 13), (15, 9, 12, 14), (7, 0, 2, 6), (12, 13, 11, 14), (3, 4, 7, 6), (15, 14, 11, 8)])
_uv = me_concretefloor_1.uv_layers.new(name='DiffuseUVMap')
_uv.uv.foreach_set('vector', [-1.188, -3.0, 1.188, -3.0, 1.188, 5.0, -1.188, 5.0, 4.0, 0.9961, -4.0, 0.9961, -4.0, 1.0, 4.0, 1.0, -1.188, 0.9961, -1.188, 1.0, 1.188, 1.0, 1.188, 0.9961, 0.2109, 3.766, -2.164, 3.766, -2.164, 3.75, 0.2109, 3.75, 3.023, 3.75, -4.977, 3.75, -4.977, 3.766, 3.023, 3.766, 0.2109, -3.0, -2.164, -3.0, -2.164, 5.0, 0.2109, 5.0, -4.0, 0.9961, 4.0, 0.9961, 4.0, 1.0, -4.0, 1.0, -2.164, 3.75, -2.164, 3.766, 0.2109, 3.766, 0.2109, 3.75, -1.188, 1.0, -1.188, 0.9961, 1.188, 0.9961, 1.188, 1.0, -4.977, 3.75, 3.023, 3.75, 3.023, 3.766, -4.977, 3.766])
_ca = me_concretefloor_1.color_attributes.new('LightmapColor', 'FLOAT_COLOR', 'POINT')
_ca.data.foreach_set('color', [1.0, 1.0, 1.0, 1.0, 1.0, 1.0, 1.0, 1.0, 1.0, 1.0, 1.0, 1.0, 1.0, 1.0, 1.0, 1.0, 1.0, 1.0, 1.0, 1.0, 1.0, 1.0, 1.0, 1.0, 1.0, 1.0, 1.0, 1.0, 1.0, 1.0, 1.0, 1.0, 1.0, 1.0, 1.0, 1.0, 1.0, 1.0, 1.0, 1.0, 1.0, 1.0, 1.0, 1.0, 1.0, 1.0, 1.0, 1.0, 1.0, 1.0, 1.0, 1.0, 1.0, 1.0, 1.0, 1.0, 1.0, 1.0, 1.0, 1.0, 1.0, 1.0, 1.0, 1.0])
me_concretefloor_1.materials.append(mat_concretefloor)
me_concretefloor_1.update()
me_concretewall_2 = bpy.data.meshes.new('concretewall_2')
me_concretewall_2.from_pydata([(-1.6, 6.2, 0.0), (1.412, 6.2, 0.0), (1.412, 6.2, -0.2), (1.412, 6.4, -0.2), (-1.6, 6.4, -0.2), (-1.6, 6.2, -0.2), (-1.6, 6.2, -2.2), (-0.6, 6.2, -2.2), (-0.6, 6.2, -0.2), (-0.6, 6.4, -0.2), (-0.6, 6.4, -2.2), (1.6, 6.2, -0.2), (1.6, 6.2, -2.2), (0.6, 6.2, -0.2), (0.6, 6.4, -2.2), (0.6, 6.4, -0.2), (0.6, 6.2, -2.2), (-1.4, 6.2, 0.0), (-1.4, 6.2, 2.2), (1.425, 6.2, 2.2), (1.425, 6.2, 0.0), (1.4, -6.2, 0.0), (-1.425, -6.2, 2.2), (-1.425, -6.2, 0.0), (1.6, -6.2, 0.0), (-1.413, -6.2, 0.0), (-1.413, -6.2, -0.2), (1.6, -6.2, -0.2), (-1.413, -6.4, -0.2), (1.6, -6.4, -0.2), (0.6, -6.2, -0.2), (0.6, -6.2, -2.2), (1.6, -6.2, -2.2), (0.6, -6.4, -0.2), (0.6, -6.4, -2.2), (-1.6, -6.2, -0.2), (-1.6, -6.2, -2.2), (-0.6, -6.2, -0.2), (-0.6, -6.4, -2.2), (-0.6, -6.4, -0.2), (-0.6, -6.2, -2.2), (1.4, -0.4, 2.2), (1.9, -0.4, -2.2), (1.9, -0.4, 2.2), (1.4, -0.4, -2.2), (1.4, -6.2, 2.2), (1.4, -6.2, -2.2), (1.4, 6.2, -2.2), (1.4, 6.2, 2.2), (1.4, 0.4, -2.2), (1.4, 0.4, 2.2), (1.9, 0.4, 2.2), (1.9, 0.4, -2.2), (-1.9, 0.4, -2.2), (-1.9, 0.4, 2.2), (-1.4, 0.4, -2.2), (-1.4, 0.4, 2.2), (-1.9, 2.0, 2.2), (-1.9, 2.0, -2.2), (-1.4, -6.2, -2.2), (-1.4, -6.2, 2.2), (-1.4, -0.4, 2.2), (-1.4, -0.4, -2.2), (-1.9, -0.4, 2.2), (-1.9, -0.4, -2.2), (-1.9, 2.8, 0.2), (-1.9, 2.0, 0.2), (-1.4, 2.0, 0.2), (-1.4, 2.0, 2.2), (-1.4, 2.8, 0.2), (-1.9, 2.0, -1.0), (-1.9, 2.8, -1.0), (-1.4, 2.8, -1.0), (-1.4, 2.0, -1.0), (-1.4, 2.0, -2.2), (-1.9, 2.8, -2.2), (-1.8, 2.0, -1.0), (-1.8, 2.0, 0.2), (-1.8, 2.8, 0.2), (-1.8, 2.8, -1.0), (-1.4, 2.8, 2.2), (-1.4, 2.8, -2.2), (-1.9, 2.8, 2.2), (-1.4, 6.2, -2.2)], [], [(40, 37, 39, 38), (27, 26, 25, 24), (58, 57, 68, 74), (37, 40, 36, 35), (44, 46, 45, 41), (20, 19, 18, 17), (62, 61, 60, 59), (65, 82, 80, 69), (27, 32, 31, 30), (52, 51, 50, 49), (74, 68, 56, 55), (5, 2, 1, 0), (13, 16, 12, 11), (64, 63, 61, 62), (16, 13, 15, 14), (49, 50, 48, 47), (34, 33, 30, 31), (41, 43, 42, 44), (79, 78, 77, 76), (5, 6, 7, 8), (83, 18, 80, 81), (10, 9, 8, 7), (5, 4, 3, 2), (73, 72, 71, 70), (81, 72, 73, 74), (75, 71, 72, 81), (69, 80, 68, 67), (66, 65, 69, 67), (27, 29, 28, 26), (54, 53, 55, 56), (21, 23, 22, 45), (82, 75, 81, 80)])
_uv = me_concretewall_2.uv_layers.new(name='DiffuseUVMap')
_uv.uv.foreach_set('vector', [-1.638, 1.029, -1.638, 1.476, -1.682, 1.476, -1.682, 1.029, 0.1032, 1.476, -0.5692, 1.476, -0.5692, 1.52, 0.1032, 1.52, -0.4241, 1.029, -0.4241, 2.011, -0.3125, 2.011, -0.3125, 1.029, -0.3878, 1.476, -0.3878, 1.029, -0.611, 1.029, -0.611, 1.476, 0.0, 1.029, -1.295, 1.029, -1.295, 2.011, 0.0, 2.011, 0.3181, 1.519, 0.3181, 2.01, -0.3125, 2.01, -0.3125, 1.519, 0.0, 1.029, 0.0, 2.011, -1.295, 2.011, -1.295, 1.029, -0.4241, 1.565, -0.4241, 2.011, -0.3125, 2.011, -0.3125, 1.565, 0.1032, 1.476, 0.1032, 1.029, -0.12, 1.029, -0.12, 1.476, 0.4241, 1.029, 0.4241, 2.011, 0.3125, 2.011, 0.3125, 1.029, 0.5357, 1.029, 0.5357, 2.011, 0.1786, 2.011, 0.1786, 1.029, -0.611, 1.474, 0.06138, 1.474, 0.06138, 1.519, -0.611, 1.519, -0.12, 1.474, -0.12, 1.028, 0.1032, 1.028, 0.1032, 1.474, -0.4241, 1.029, -0.4241, 2.011, -0.3125, 2.011, -0.3125, 1.029, 1.13, 1.028, 1.13, 1.474, 1.175, 1.474, 1.175, 1.028, 0.1786, 1.029, 0.1786, 2.011, 1.473, 2.011, 1.473, 1.029, -1.682, 1.029, -1.682, 1.476, -1.638, 1.476, -1.638, 1.029, 0.3125, 2.011, 0.4241, 2.011, 0.4241, 1.029, 0.3125, 1.029, 0.7143, 1.297, 0.7143, 1.565, 0.5357, 1.565, 0.5357, 1.297, -0.611, 1.474, -0.611, 1.028, -0.3878, 1.028, -0.3878, 1.474, 1.473, 1.029, 1.473, 2.011, 0.7143, 2.011, 0.7143, 1.029, 1.175, 1.028, 1.175, 1.474, 1.13, 1.474, 1.13, 1.028, -0.611, 2.412, -0.611, 2.456, 0.06138, 2.456, 0.06138, 2.412, 0.4464, 1.342, 0.625, 1.342, 0.625, 1.453, 0.4464, 1.453, 0.7143, 1.029, 0.7143, 1.297, 0.5357, 1.297, 0.5357, 1.029, -0.4241, 1.029, -0.4241, 1.297, -0.3125, 1.297, -0.3125, 1.029, 0.7143, 1.565, 0.7143, 2.011, 0.5357, 2.011, 0.5357, 1.565, 0.4464, 1.453, 0.625, 1.453, 0.625, 1.342, 0.4464, 1.342, 0.3571, -0.3546, 0.3571, -0.3993, -0.3153, -0.3993, -0.3153, -0.3546, -0.4241, 2.011, -0.4241, 1.029, -0.3125, 1.029, -0.3125, 2.011, 0.3125, 1.52, -0.3181, 1.52, -0.3181, 2.011, 0.3125, 2.011, -0.4241, 2.011, -0.4241, 1.029, -0.3125, 1.029, -0.3125, 2.011])
_ca = me_concretewall_2.color_attributes.new('LightmapColor', 'FLOAT_COLOR', 'POINT')
_ca.data.foreach_set('color', [1.0, 1.0, 1.0, 1.0, 1.0, 1.0, 1.0, 1.0, 1.0, 1.0, 1.0, 1.0, 1.0, 1.0, 1.0, 1.0, 1.0, 1.0, 1.0, 1.0, 1.0, 1.0, 1.0, 1.0, 1.0, 1.0, 1.0, 1.0, 1.0, 1.0, 1.0, 1.0, 1.0, 1.0, 1.0, 1.0, 1.0, 1.0, 1.0, 1.0, 1.0, 1.0, 1.0, 1.0, 1.0, 1.0, 1.0, 1.0, 1.0, 1.0, 1.0, 1.0, 1.0, 1.0, 1.0, 1.0, 1.0, 1.0, 1.0, 1.0, 1.0, 1.0, 1.0, 1.0, 1.0, 1.0, 1.0, 1.0, 1.0, 1.0, 1.0, 1.0, 1.0, 1.0, 1.0, 1.0, 1.0, 1.0, 1.0, 1.0, 1.0, 1.0, 1.0, 1.0, 1.0, 1.0, 1.0, 1.0, 1.0, 1.0, 1.0, 1.0, 1.0, 1.0, 1.0, 1.0, 1.0, 1.0, 1.0, 1.0, 1.0, 1.0, 1.0, 1.0, 1.0, 1.0, 1.0, 1.0, 1.0, 1.0, 1.0, 1.0, 1.0, 1.0, 1.0, 1.0, 1.0, 1.0, 1.0, 1.0, 1.0, 1.0, 1.0, 1.0, 1.0, 1.0, 1.0, 1.0, 1.0, 1.0, 1.0, 1.0, 1.0, 1.0, 1.0, 1.0, 1.0, 1.0, 1.0, 1.0, 1.0, 1.0, 1.0, 1.0, 1.0, 1.0, 1.0, 1.0, 1.0, 1.0, 1.0, 1.0, 1.0, 1.0, 1.0, 1.0, 1.0, 1.0, 1.0, 1.0, 1.0, 1.0, 1.0, 1.0, 1.0, 1.0, 1.0, 1.0, 1.0, 1.0, 1.0, 1.0, 1.0, 1.0, 1.0, 1.0, 1.0, 1.0, 1.0, 1.0, 1.0, 1.0, 1.0, 1.0, 1.0, 1.0, 1.0, 1.0, 1.0, 1.0, 1.0, 1.0, 1.0, 1.0, 1.0, 1.0, 1.0, 1.0, 1.0, 1.0, 1.0, 1.0, 1.0, 1.0, 1.0, 1.0, 1.0, 1.0, 1.0, 1.0, 1.0, 1.0, 1.0, 1.0, 1.0, 1.0, 1.0, 1.0, 1.0, 1.0, 1.0, 1.0, 1.0, 1.0, 1.0, 1.0, 1.0, 1.0, 1.0, 1.0, 1.0, 1.0, 1.0, 1.0, 1.0, 1.0, 1.0, 1.0, 1.0, 1.0, 1.0, 1.0, 1.0, 1.0, 1.0, 1.0, 1.0, 1.0, 1.0, 1.0, 1.0, 1.0, 1.0, 1.0, 1.0, 1.0, 1.0, 1.0, 1.0, 1.0, 1.0, 1.0, 1.0, 1.0, 1.0, 1.0, 1.0, 1.0, 1.0, 1.0, 1.0, 1.0, 1.0, 1.0, 1.0, 1.0, 1.0, 1.0, 1.0, 1.0, 1.0, 1.0, 1.0, 1.0, 1.0, 1.0, 1.0, 1.0, 1.0, 1.0, 1.0, 1.0, 1.0, 1.0, 1.0, 1.0, 1.0, 1.0, 1.0, 1.0, 1.0, 1.0, 1.0, 1.0, 1.0, 1.0, 1.0, 1.0, 1.0, 1.0, 1.0, 1.0, 1.0, 1.0, 1.0, 1.0, 1.0, 1.0, 1.0, 1.0, 1.0, 1.0, 1.0, 1.0, 1.0, 1.0, 1.0, 1.0, 1.0, 1.0, 1.0, 1.0, 1.0, 1.0, 1.0, 1.0])
me_concretewall_2.materials.append(mat_concretewall)
me_concretewall_2.update()
me_metalpanels_3 = bpy.data.meshes.new('metalpanels_3')
me_metalpanels_3.from_pydata([(1.325, 0.05, -2.2), (1.425, 0.05, -2.2), (1.325, 0.025, -2.2), (1.425, 0.025, -2.2), (1.325, 0.05, 1.2), (1.425, 0.05, 1.2), (1.425, 0.025, 1.2), (1.325, 0.025, 1.2), (1.425, -0.05, -2.2), (1.325, -0.025, 1.2), (1.325, -0.05, 1.2), (1.325, -0.05, -2.2), (1.325, -0.025, -2.2), (1.425, -0.05, 1.2), (1.425, -0.025, 1.2), (1.425, -0.025, -2.2), (1.356, -0.4, 1.2), (1.4, 0.4, 1.2), (1.4, -0.4, 2.2), (1.356, 0.4, 2.2), (1.356, -0.4, 2.2), (1.4, 0.4, 2.2), (1.356, 0.4, 1.2), (-1.425, -0.025, -2.2), (-1.325, -0.025, -2.2), (-1.325, -0.025, 1.2), (-1.425, -0.05, -2.2), (-1.325, -0.05, -2.2), (-1.425, -0.025, 1.2), (-1.325, -0.05, 1.2), (-1.425, -0.05, 1.2), (-1.425, 0.05, -2.2), (-1.325, 0.05, -2.2), (-1.325, 0.05, 1.2), (-1.425, 0.025, 1.2), (-1.425, 0.025, -2.2), (-1.325, 0.025, -2.2), (-1.325, 0.025, 1.2), (-1.425, 0.05, 1.2), (-1.356, 0.4, 2.2), (-1.4, 0.4, 2.2), (-1.4, 0.4, 1.2), (-1.4, -0.4, 1.2), (-1.4, -0.4, 2.2), (-1.356, -0.4, 2.2), (1.375, -0.4, 2.2), (-1.375, -0.4, 1.475), (-1.375, -0.4, 2.2), (1.375, 0.4, 2.2), (-1.375, 0.4, 2.2), (-1.375, 0.4, 1.475), (1.375, 0.4, 1.475), (1.375, -0.4, 1.475), (1.4, 0.4, -2.2), (1.356, 0.4, -2.2), (1.356, 0.05, 1.2), (1.4, 0.05, -2.2), (1.4, 0.05, 1.2), (1.356, 0.05, -2.2), (1.4, -0.4, -2.2), (1.4, -0.05, -2.2), (1.356, -0.05, 1.2), (1.4, -0.05, 1.2), (1.356, -0.4, -2.2), (1.356, -0.05, -2.2), (1.4, -0.4, 1.2), (-1.356, -0.4, 1.2), (-1.356, -0.4, -2.2), (-1.4, -0.4, -2.2), (-1.356, -0.05, -2.2), (-1.4, -0.05, 1.2), (-1.4, -0.05, -2.2), (-1.356, -0.05, 1.2), (-1.4, 0.4, -2.2), (-1.356, 0.4, -2.2), (-1.356, 0.4, 1.2), (-1.4, 0.05, 1.2), (-1.4, 0.05, -2.2), (-1.356, 0.05, 1.2), (-1.356, 0.05, -2.2)], [], [(42, 43, 40, 41), (8, 15, 14, 13), (7, 2, 3, 6), (69, 72, 66, 67), (17, 21, 18, 65), (31, 35, 34, 38), (64, 61, 62, 60), (56, 57, 55, 58), (31, 32, 36, 35), (0, 4, 5, 1), (1, 3, 2, 0), (36, 32, 33, 37), (66, 75, 39, 44), (43, 44, 39, 40), (77, 76, 41, 73), (45, 47, 46, 52), (12, 11, 10, 9), (10, 13, 14, 9), (52, 46, 50, 51), (57, 56, 53, 17), (55, 57, 17, 22), (23, 26, 30, 28), (25, 28, 30, 29), (70, 71, 68, 42), (25, 24, 23, 28), (50, 49, 48, 51), (36, 37, 34, 35), (78, 79, 74, 75), (8, 11, 12, 15), (22, 19, 21, 17), (22, 17, 65, 16), (75, 74, 73, 41), (64, 60, 59, 63), (16, 65, 18, 20), (76, 78, 75, 41), (22, 16, 20, 19), (0, 2, 7, 4), (3, 1, 5, 6), (71, 70, 72, 69), (71, 69, 67, 68), (21, 19, 20, 18), (66, 44, 43, 42), (27, 24, 25, 29), (16, 63, 59, 65), (62, 61, 16, 65), (79, 77, 73, 74), (12, 9, 14, 15), (33, 38, 34, 37), (61, 64, 63, 16), (7, 6, 5, 4), (75, 41, 40, 39), (58, 55, 22, 54), (66, 42, 41, 75), (27, 29, 30, 26), (53, 54, 22, 17), (23, 24, 27, 26), (56, 58, 54, 53), (72, 70, 42, 66), (10, 11, 8, 13), (68, 67, 66, 42), (60, 62, 65, 59), (33, 32, 31, 38), (79, 78, 76, 77)])
_uv = me_metalpanels_3.uv_layers.new(name='DiffuseUVMap')
_uv.uv.foreach_set('vector', [-0.5, 2.5, -0.5, 3.125, 6.407e-07, 3.125, 6.407e-07, 2.5, 0.03125, 1.0, 0.04688, 1.0, 0.04688, 3.125, 0.03125, 3.125, 0.8281, 3.125, 0.8281, 1.0, 0.8906, 1.0, 0.8906, 3.125, 0.7188, 1.0, 0.7188, 3.005, 0.5, 3.005, 0.5, 1.0, -1.49e-08, 2.5, -1.49e-08, 3.125, -0.5, 3.125, -0.5, 2.5, 0.09375, 1.0, 0.07813, 1.0, 0.07813, 3.125, 0.09375, 3.125, 0.8472, 1.0, 0.8472, 3.125, 0.875, 3.125, 0.875, 1.0, 0.875, 1.0, 0.875, 3.125, 0.8472, 3.125, 0.8472, 1.0, -0.8906, 1.094, -0.8281, 1.094, -0.8281, 1.078, -0.8906, 1.078, 0.8281, 1.0, 0.8281, 3.125, 0.8906, 3.125, 0.8906, 1.0, 0.8906, 1.047, 0.8906, 1.031, 0.8281, 1.031, 0.8281, 1.047, 0.07813, 1.0, 0.09375, 1.0, 0.09375, 3.125, 0.07813, 3.125, -0.5, 2.5, 6.407e-07, 2.5, 6.407e-07, 3.125, -0.5, 3.125, -1.125, 0.75, -1.097, 0.75, -1.097, 1.25, -1.125, 1.25, 0.7813, 1.0, 0.7813, 3.005, 1.0, 3.005, 1.0, 1.0, 0.8594, 3.875, -0.8594, 3.875, -0.8594, 3.422, 0.8594, 3.422, 0.04688, 1.0, 0.03125, 1.0, 0.03125, 3.125, 0.04688, 3.125, 0.8281, 1.031, 0.8906, 1.031, 0.8906, 1.047, 0.8281, 1.047, 0.8594, 0.75, -0.8594, 0.75, -0.8594, 1.25, 0.8594, 1.25, 0.03125, 3.125, 0.03125, 1.0, 0.25, 1.0, 0.25, 3.125, 0.8472, 1.031, 0.875, 1.031, 0.875, 1.25, 0.8472, 1.25, 8.792e-07, 1.0, -0.01562, 1.0, -0.01562, 3.125, 8.792e-07, 3.125, -0.8281, 1.0, -0.8906, 1.0, -0.8906, 0.9844, -0.8281, 0.9844, 0.7188, 3.005, 0.7188, 1.0, 0.5, 1.0, 0.5, 3.005, -0.8281, 3.125, -0.8281, 1.0, -0.8906, 1.0, -0.8906, 3.125, -0.8594, 3.422, -0.8594, 3.875, 0.8594, 3.875, 0.8594, 3.422, -0.8281, 1.0, -0.8281, 3.125, -0.8906, 3.125, -0.8906, 1.0, 0.7813, 3.005, 0.7813, 1.0, 1.0, 1.0, 1.0, 3.005, 0.8906, 1.031, 0.8281, 1.031, 0.8281, 1.047, 0.8906, 1.047, 0.5972, 2.5, 0.5972, 3.125, 0.625, 3.125, 0.625, 2.5, 0.5972, 1.25, 0.625, 1.25, 0.625, 0.75, 0.5972, 0.75, -0.09722, 3.005, -0.09722, 1.0, -0.125, 1.0, -0.125, 3.005, 0.8472, 0.9688, 0.875, 0.9688, 0.875, 0.75, 0.8472, 0.75, 0.5972, 2.5, 0.625, 2.5, 0.625, 3.125, 0.5972, 3.125, -0.125, 1.029, -0.09722, 1.029, -0.09722, 1.236, -0.125, 1.236, -1.49e-08, 2.5, -0.5, 2.5, -0.5, 3.125, -1.49e-08, 3.125, 0.04688, 1.0, 0.03125, 1.0, 0.03125, 3.125, 0.04688, 3.125, 0.03125, 1.0, 0.04688, 1.0, 0.04688, 3.125, 0.03125, 3.125, -0.125, 1.0, -0.125, 3.005, -0.09722, 3.005, -0.09722, 1.0, -0.125, 0.9705, -0.09722, 0.9705, -0.09722, 0.7642, -0.125, 0.7642, 0.625, 1.25, 0.5972, 1.25, 0.5972, 0.75, 0.625, 0.75, -1.097, 2.5, -1.097, 3.125, -1.125, 3.125, -1.125, 2.5, -0.01562, 1.0, 8.773e-07, 1.0, 8.773e-07, 3.125, -0.01562, 3.125, 0.8472, 3.125, 0.8472, 1.0, 0.875, 1.0, 0.875, 3.125, 0.875, 0.9688, 0.8472, 0.9688, 0.8472, 0.75, 0.875, 0.75, -0.09722, 1.029, -0.125, 1.029, -0.125, 1.236, -0.09722, 1.236, 0.8281, 1.0, 0.8281, 3.125, 0.8906, 3.125, 0.8906, 1.0, -0.8281, 1.094, -0.8906, 1.094, -0.8906, 1.078, -0.8281, 1.078, -0.03125, 3.125, -0.03125, 1.0, -0.25, 1.0, -0.25, 3.125, 0.8281, 1.031, 0.8906, 1.031, 0.8906, 1.047, 0.8281, 1.047, -1.097, 2.5, -1.125, 2.5, -1.125, 3.125, -1.097, 3.125, 0.03125, 1.0, 0.03125, 3.125, 0.25, 3.125, 0.25, 1.0, -1.097, 0.75, -1.125, 0.75, -1.125, 1.25, -1.097, 1.25, -0.8281, 1.0, -0.8281, 3.125, -0.8906, 3.125, -0.8906, 1.0, 0.875, 1.0, 0.8472, 1.0, 0.8472, 3.125, 0.875, 3.125, -0.8906, 1.0, -0.8281, 1.0, -0.8281, 0.9844, -0.8906, 0.9844, 0.875, 1.031, 0.8472, 1.031, 0.8472, 1.25, 0.875, 1.25, -0.09722, 0.9705, -0.125, 0.9705, -0.125, 0.7642, -0.09722, 0.7642, 0.8281, 3.125, 0.8281, 1.0, 0.8906, 1.0, 0.8906, 3.125, -0.125, 1.0, -0.09722, 1.0, -0.09722, 3.005, -0.125, 3.005, -0.03125, 1.0, -0.03125, 3.125, -0.25, 3.125, -0.25, 1.0, -0.8281, 3.125, -0.8281, 1.0, -0.8906, 1.0, -0.8906, 3.125, -0.09722, 1.0, -0.09722, 3.005, -0.125, 3.005, -0.125, 1.0])
_ca = me_metalpanels_3.color_attributes.new('LightmapColor', 'FLOAT_COLOR', 'POINT')
_ca.data.foreach_set('color', [1.0, 1.0, 1.0, 1.0, 1.0, 1.0, 1.0, 1.0, 1.0, 1.0, 1.0, 1.0, 1.0, 1.0, 1.0, 1.0, 1.0, 1.0, 1.0, 1.0, 1.0, 1.0, 1.0, 1.0, 1.0, 1.0, 1.0, 1.0, 1.0, 1.0, 1.0, 1.0, 1.0, 1.0, 1.0, 1.0, 1.0, 1.0, 1.0, 1.0, 1.0, 1.0, 1.0, 1.0, 1.0, 1.0, 1.0, 1.0, 1.0, 1.0, 1.0, 1.0, 1.0, 1.0, 1.0, 1.0, 1.0, 1.0, 1.0, 1.0, 1.0, 1.0, 1.0, 1.0, 1.0, 1.0, 1.0, 1.0, 1.0, 1.0, 1.0, 1.0, 1.0, 1.0, 1.0, 1.0, 1.0, 1.0, 1.0, 1.0, 1.0, 1.0, 1.0, 1.0, 1.0, 1.0, 1.0, 1.0, 1.0, 1.0, 1.0, 1.0, 1.0, 1.0, 1.0, 1.0, 1.0, 1.0, 1.0, 1.0, 1.0, 1.0, 1.0, 1.0, 1.0, 1.0, 1.0, 1.0, 1.0, 1.0, 1.0, 1.0, 1.0, 1.0, 1.0, 1.0, 1.0, 1.0, 1.0, 1.0, 1.0, 1.0, 1.0, 1.0, 1.0, 1.0, 1.0, 1.0, 1.0, 1.0, 1.0, 1.0, 1.0, 1.0, 1.0, 1.0, 1.0, 1.0, 1.0, 1.0, 1.0, 1.0, 1.0, 1.0, 1.0, 1.0, 1.0, 1.0, 1.0, 1.0, 1.0, 1.0, 1.0, 1.0, 1.0, 1.0, 1.0, 1.0, 1.0, 1.0, 1.0, 1.0, 1.0, 1.0, 1.0, 1.0, 1.0, 1.0, 1.0, 1.0, 1.0, 1.0, 1.0, 1.0, 1.0, 1.0, 1.0, 1.0, 1.0, 1.0, 1.0, 1.0, 1.0, 1.0, 1.0, 1.0, 1.0, 1.0, 1.0, 1.0, 1.0, 1.0, 1.0, 1.0, 1.0, 1.0, 1.0, 1.0, 1.0, 1.0, 1.0, 1.0, 1.0, 1.0, 1.0, 1.0, 1.0, 1.0, 1.0, 1.0, 1.0, 1.0, 1.0, 1.0, 1.0, 1.0, 1.0, 1.0, 1.0, 1.0, 1.0, 1.0, 1.0, 1.0, 1.0, 1.0, 1.0, 1.0, 1.0, 1.0, 1.0, 1.0, 1.0, 1.0, 1.0, 1.0, 1.0, 1.0, 1.0, 1.0, 1.0, 1.0, 1.0, 1.0, 1.0, 1.0, 1.0, 1.0, 1.0, 1.0, 1.0, 1.0, 1.0, 1.0, 1.0, 1.0, 1.0, 1.0, 1.0, 1.0, 1.0, 1.0, 1.0, 1.0, 1.0, 1.0, 1.0, 1.0, 1.0, 1.0, 1.0, 1.0, 1.0, 1.0, 1.0, 1.0, 1.0, 1.0, 1.0, 1.0, 1.0, 1.0, 1.0, 1.0, 1.0, 1.0, 1.0, 1.0, 1.0, 1.0, 1.0, 1.0, 1.0, 1.0, 1.0, 1.0, 1.0, 1.0, 1.0, 1.0, 1.0, 1.0, 1.0, 1.0, 1.0, 1.0, 1.0, 1.0, 1.0, 1.0, 1.0, 1.0, 1.0, 1.0, 1.0, 1.0, 1.0, 1.0, 1.0, 1.0])
me_metalpanels_3.materials.append(mat_metalpanels)
me_metalpanels_3.update()
me_dirtymetal_4 = bpy.data.meshes.new('dirtymetal_4')
me_dirtymetal_4.from_pydata([(-1.375, 0.425, -2.4), (-1.125, 0.475, 2.4), (-1.375, 0.475, 2.4), (-1.125, 0.475, -2.4), (-1.375, 0.475, -2.4), (-1.125, 0.425, 2.4), (-1.375, 0.425, 2.4), (-1.125, 0.425, -2.4), (-1.375, -0.425, -2.4), (-1.125, -0.375, -2.4), (-1.375, -0.375, 2.4), (-1.125, -0.375, 2.4), (-1.125, -0.425, 2.4), (-1.375, -0.425, 2.4), (-1.375, -0.375, -2.4), (-1.125, -0.425, -2.4), (1.625, 0.425, 2.4), (1.625, 0.425, -2.4), (1.375, 0.475, 2.4), (1.375, 0.425, 2.4), (1.375, 0.425, -2.4), (1.375, 0.475, -2.4), (1.625, 0.475, 2.4), (1.625, 0.475, -2.4), (1.375, -0.425, -2.4), (1.375, -0.425, 2.4), (1.375, -0.375, 2.4), (1.375, -0.375, -2.4), (1.625, -0.425, 2.4), (1.625, -0.375, 2.4), (1.625, -0.375, -2.4), (1.625, -0.425, -2.4), (1.375, -6.225, 2.4), (1.421, -6.225, 2.331), (1.519, 6.225, 2.371), (1.512, 6.225, 2.358), (1.503, 6.225, 2.347), (1.479, 6.225, 2.331), (1.421, 6.225, 2.331), (1.375, 6.225, 2.4), (1.381, 6.225, 2.371), (1.376, 6.225, 2.385), (1.376, -6.225, 2.385), (1.381, -6.225, 2.371), (1.397, 6.225, 2.347), (1.388, 6.225, 2.358), (1.388, -6.225, 2.358), (1.397, -6.225, 2.347), (1.408, 6.225, 2.338), (1.408, -6.225, 2.338), (1.45, 6.225, 2.325), (1.435, 6.225, 2.326), (1.435, -6.225, 2.326), (1.45, -6.225, 2.325), (1.465, -6.225, 2.326), (1.465, 6.225, 2.326), (1.479, -6.225, 2.331), (1.492, 6.225, 2.338), (1.492, -6.225, 2.338), (1.503, -6.225, 2.347), (1.512, -6.225, 2.358), (1.519, -6.225, 2.371), (1.525, 6.225, 2.4), (1.524, 6.225, 2.385), (1.524, -6.225, 2.385), (1.525, -6.225, 2.4), (-1.525, -0.375, 2.4), (-1.525, -0.375, -2.0), (-1.531, -0.375, 2.4), (-1.531, 0.025, -2.0), (-1.531, -0.375, -2.0), (-1.531, 0.025, 2.4), (-1.525, 0.025, 2.4), (-1.525, 0.025, -2.0), (1.775, -0.175, 2.4), (1.775, -0.175, -2.0), (1.769, -0.175, 2.4), (1.775, 0.225, 2.4), (1.769, 0.225, 2.4), (1.775, 0.225, -2.0), (1.769, 0.225, -2.0), (1.769, -0.175, -2.0), (-1.2, 0.475, 0.006579), (-1.2, 2.1, 0.06579), (-1.2, 2.1, 0.006579), (-1.275, 2.025, -0.0625), (-1.275, 0.475, -0.0625), (-1.2, 0.475, 0.06579), (-1.275, 0.475, 0.125), (-1.525, 0.225, -2.0), (-1.525, -0.175, -2.0), (-1.525, -0.175, 2.4), (-1.519, -0.175, -2.0), (-1.519, -0.175, 2.4), (-1.525, 0.225, 2.4), (-1.519, 0.225, 2.4), (-1.519, 0.225, -2.0), (-0.275, -0.275, 1.8), (-0.275, -0.3875, 1.8), (-0.275, -0.275, 2.2), (-0.275, -0.3875, 2.2), (0.525, -0.3875, 2.2), (0.525, -0.275, 2.2), (0.525, -0.275, 1.8), (0.525, -0.3875, 1.8), (-0.275, 0.325, 1.8), (0.525, 0.325, 1.8), (0.525, 0.4375, 1.8), (0.525, 0.4375, 2.2), (0.525, 0.325, 2.2), (-0.275, 0.4375, 2.2), (-0.275, 0.325, 2.2), (-0.275, 0.4375, 1.8), (-1.775, 2.1, 0.06579), (-1.775, 2.1, 0.006579), (-1.775, 2.025, -0.0625), (-1.275, 2.025, 0.125), (-1.775, 2.025, 0.125), (-1.175, 4.425, 1.8), (-1.275, 4.425, -2.0), (-1.175, 4.525, -2.0), (-1.175, 4.525, 1.8), (-1.275, 4.525, 1.8), (-1.275, 4.525, -2.0), (-1.175, 4.425, -2.0), (-1.175, 4.925, -2.0), (-1.275, 4.925, -2.0), (-1.275, 4.925, 1.8), (-1.175, 5.025, -2.0), (-1.175, 5.025, 1.8), (-1.275, 5.025, 1.8), (-1.275, 5.025, -2.0), (-1.225, 4.525, 1.8), (-1.225, 4.925, 1.8), (-1.225, 4.925, -1.5), (-1.225, 4.525, -1.5), (-1.175, 4.925, -1.5), (-1.175, 4.525, -1.5), (-1.175, 4.925, -2.0), (-1.175, 4.525, -2.0), (-1.275, 4.425, 1.8), (-1.275, 4.425, 2.4), (-1.275, 5.025, 2.4), (-0.575, 4.425, 2.4), (-0.575, 5.025, 2.4), (-1.175, 4.925, 1.6), (-1.225, 4.925, 1.6), (-1.225, 4.525, 1.6), (-1.175, 4.925, 1.8), (-1.175, 4.525, 1.6), (-1.175, 1.225, -2.0), (-1.275, 1.225, -2.0), (-1.175, 1.325, -2.0), (-1.175, 1.325, 1.8), (-1.275, 1.325, 1.8), (-1.275, 1.325, -2.0), (-1.175, 1.225, 1.8), (-1.175, 1.725, 1.8), (-1.175, 1.725, -2.0), (-1.275, 1.725, -2.0), (-1.275, 1.725, 1.8), (-1.175, 1.825, -2.0), (-1.275, 1.825, 1.8), (-1.275, 1.825, -2.0), (-1.225, 1.325, 1.8), (-1.225, 1.725, 1.8), (-1.225, 1.725, -1.5), (-1.225, 1.325, -1.5), (-1.175, 1.725, -1.5), (-1.175, 1.325, -1.5), (-1.175, 1.725, -2.0), (-1.175, 1.325, -2.0), (-0.575, 1.225, 2.4), (-1.275, 1.225, 1.8), (-1.275, 1.225, 2.4), (-1.175, 1.825, 1.8), (-0.575, 1.825, 2.4), (-1.275, 1.825, 2.4), (-1.225, 1.725, 1.6), (-1.225, 1.325, 1.6), (-1.175, 1.325, 1.6), (-1.175, 1.725, 1.6), (-1.275, -1.775, -2.0), (-1.175, -1.675, -2.0), (-1.275, -1.675, 1.8), (-1.275, -1.675, -2.0), (-1.175, -1.775, -2.0), (-1.275, -1.275, -2.0), (-1.275, -1.275, 1.8), (-1.275, -1.175, -2.0), (-1.175, -1.175, -2.0), (-1.175, -1.275, -2.0), (-1.225, -1.675, 1.8), (-1.225, -1.275, 1.8), (-1.225, -1.275, -1.5), (-1.225, -1.675, -1.5), (-1.175, -1.275, -1.5), (-1.175, -1.675, -1.5), (-1.175, -1.275, -2.0), (-1.175, -1.675, -2.0), (-1.175, -1.775, 1.8), (-1.275, -1.775, 1.8), (-1.275, -1.775, 2.4), (-1.175, -1.175, 1.8), (-0.575, -1.175, 2.4), (-1.275, -1.175, 2.4), (-1.275, -1.175, 1.8), (-0.575, -1.775, 2.4), (-1.175, -1.275, 1.6), (-1.225, -1.275, 1.6), (-1.225, -1.675, 1.6), (-1.175, -1.675, 1.8), (-1.175, -1.275, 1.8), (-1.175, -1.675, 1.6), (-1.175, -4.975, 1.8), (-1.175, -4.975, -2.0), (-1.275, -4.975, -2.0), (-1.275, -4.875, 1.8), (-1.275, -4.875, -2.0), (-1.175, -4.875, -2.0), (-1.175, -4.475, -2.0), (-1.275, -4.475, -2.0), (-1.275, -4.475, 1.8), (-1.175, -4.375, -2.0), (-1.275, -4.375, 1.8), (-1.275, -4.375, -2.0), (-1.225, -4.875, 1.8), (-1.225, -4.475, 1.8), (-1.225, -4.475, -1.5), (-1.225, -4.875, -1.5), (-1.175, -4.875, -1.5), (-1.175, -4.475, -1.5), (-1.175, -4.475, -2.0), (-1.175, -4.875, -2.0), (-0.575, -4.975, 2.4), (-1.275, -4.975, 1.8), (-1.275, -4.975, 2.4), (-1.175, -4.375, 1.8), (-1.275, -4.375, 2.4), (-0.575, -4.375, 2.4), (-1.225, -4.475, 1.6), (-1.225, -4.875, 1.6), (-1.175, -4.875, 1.6), (-1.175, -4.875, 1.8), (-1.175, -4.475, 1.8), (-1.175, -4.475, 1.6), (1.425, -4.375, 1.8), (1.525, -4.375, -2.0), (1.525, -4.475, 1.8), (1.525, -4.475, -2.0), (1.425, -4.475, -2.0), (1.425, -4.375, -2.0), (1.525, -4.875, -2.0), (1.525, -4.875, 1.8), (1.425, -4.975, 1.8), (1.525, -4.975, 1.8), (1.525, -4.975, -2.0), (1.425, -4.875, 1.8), (1.425, -4.975, -2.0), (1.425, -4.875, -2.0), (1.475, -4.475, 1.8), (1.475, -4.875, 1.8), (1.475, -4.875, -1.5), (1.425, -4.475, -1.5), (1.475, -4.475, -1.5), (1.425, -4.875, -1.5), (1.425, -4.875, -2.0), (1.425, -4.475, -2.0), (1.525, -4.375, 1.8), (1.525, -4.375, 2.4), (0.825, -4.975, 2.4), (1.525, -4.975, 2.4), (0.825, -4.375, 2.4), (1.425, -4.875, 1.6), (1.475, -4.875, 1.6), (1.475, -4.475, 1.6), (1.425, -4.475, 1.8), (1.425, -4.475, 1.6), (1.525, -1.175, -2.0), (1.425, -1.275, 1.8), (1.525, -1.275, 1.8), (1.525, -1.275, -2.0), (1.425, -1.275, -2.0), (1.425, -1.175, -2.0), (1.525, -1.675, -2.0), (1.525, -1.675, 1.8), (1.525, -1.775, -2.0), (1.425, -1.775, -2.0), (1.425, -1.675, -2.0), (1.475, -1.275, 1.8), (1.475, -1.675, 1.8), (1.475, -1.275, -1.5), (1.475, -1.675, -1.5), (1.425, -1.675, -1.5), (1.425, -1.275, -1.5), (1.425, -1.675, -2.0), (1.425, -1.275, -2.0), (1.525, -1.175, 1.8), (1.525, -1.175, 2.4), (1.425, -1.775, 1.8), (1.525, -1.775, 2.4), (1.525, -1.775, 1.8), (0.825, -1.175, 2.4), (0.825, -1.775, 2.4), (1.425, -1.175, 1.8), (1.475, -1.675, 1.6), (1.475, -1.275, 1.6), (1.425, -1.675, 1.8), (1.425, -1.675, 1.6), (1.425, -1.275, 1.6), (1.525, 1.825, -2.0), (1.425, 1.725, -2.0), (1.525, 1.725, 1.8), (1.525, 1.725, -2.0), (1.425, 1.825, 1.8), (1.425, 1.725, 1.8), (1.425, 1.825, -2.0), (1.525, 1.325, -2.0), (1.525, 1.325, 1.8), (1.525, 1.225, -2.0), (1.425, 1.325, 1.8), (1.425, 1.225, 1.8), (1.425, 1.225, -2.0), (1.425, 1.325, -2.0), (1.475, 1.725, 1.8), (1.475, 1.325, 1.8), (1.475, 1.325, -1.5), (1.425, 1.725, -1.5), (1.475, 1.725, -1.5), (1.425, 1.325, -1.5), (1.425, 1.325, -2.0), (1.425, 1.725, -2.0), (0.825, 1.825, 2.4), (1.525, 1.825, 1.8), (1.525, 1.825, 2.4), (0.825, 1.225, 2.4), (1.525, 1.225, 2.4), (1.525, 1.225, 1.8), (1.475, 1.325, 1.6), (1.475, 1.725, 1.6), (1.425, 1.725, 1.6), (1.425, 1.325, 1.6), (1.425, 5.025, 1.8), (1.525, 5.025, -2.0), (1.525, 5.025, 1.8), (1.425, 4.925, -2.0), (1.425, 4.925, 1.8), (1.525, 4.925, 1.8), (1.525, 4.925, -2.0), (1.425, 5.025, -2.0), (1.525, 4.525, -2.0), (1.525, 4.525, 1.8), (1.425, 4.425, -2.0), (1.525, 4.425, 1.8), (1.525, 4.425, -2.0), (1.425, 4.525, 1.8), (1.425, 4.525, -2.0), (1.475, 4.925, 1.8), (1.475, 4.525, 1.8), (1.475, 4.525, -1.5), (1.475, 4.925, -1.5), (1.425, 4.925, -1.5), (1.425, 4.525, -1.5), (1.425, 4.525, -2.0), (1.425, 4.925, -2.0), (1.525, 5.025, 2.4), (1.425, 4.425, 1.8), (0.825, 4.425, 2.4), (1.525, 4.425, 2.4), (0.825, 5.025, 2.4), (1.425, 4.525, 1.6), (1.475, 4.525, 1.6), (1.475, 4.925, 1.6), (1.425, 4.925, 1.6)], [], [(21, 20, 19, 18), (65, 64, 63, 62), (6, 5, 1, 2), (14, 8, 13, 10), (155, 154, 153, 152), (186, 183, 211, 200), (14, 10, 11, 9), (160, 159, 158, 157), (7, 0, 4, 3), (167, 169, 168, 166), (167, 166, 165, 164), (352, 354, 353, 366), (262, 264, 263, 265), (13, 12, 11, 10), (19, 16, 22, 18), (131, 130, 129, 128), (68, 66, 72, 71), (180, 181, 157, 153), (218, 217, 243, 219), (80, 81, 76, 78), (25, 24, 31, 28), (223, 225, 224, 237), (242, 241, 240, 245), (283, 282, 279, 304), (85, 115, 114, 84), (43, 64, 42), (46, 64, 43), (47, 64, 46), (49, 64, 47), (33, 64, 49), (52, 64, 33), (53, 64, 52), (54, 64, 53), (56, 64, 54), (58, 64, 56), (59, 64, 58), (60, 64, 59), (61, 64, 60), (34, 62, 63), (35, 62, 34), (36, 62, 35), (57, 62, 36), (37, 62, 57), (55, 62, 37), (50, 62, 55), (51, 62, 50), (38, 62, 51), (48, 62, 38), (44, 62, 48), (45, 62, 44), (40, 62, 45), (41, 62, 40), (39, 62, 41), (222, 221, 220, 244), (4, 2, 1, 3), (253, 252, 259, 257), (235, 216, 215, 214), (268, 247, 251, 246), (285, 284, 288, 307), (213, 210, 209, 208), (4, 0, 6, 2), (333, 310, 316, 314), (294, 296, 295, 293), (311, 313, 312, 315), (112, 107, 106, 105), (173, 151, 150, 156), (277, 273, 257, 276), (328, 326, 325, 324), (149, 147, 146, 145), (257, 259, 258, 254), (67, 73, 72, 66), (15, 9, 11, 12), (183, 185, 184, 211), (69, 71, 72, 73), (89, 96, 92, 90), (68, 70, 67, 66), (92, 93, 91, 90), (150, 152, 153, 156), (6, 0, 7, 5), (364, 363, 362, 361), (25, 28, 29, 26), (117, 116, 83, 113), (85, 84, 83, 116), (88, 82, 87), (86, 82, 88), (76, 74, 77, 78), (149, 145, 148, 121), (80, 78, 77, 79), (52, 33, 38, 51), (76, 81, 75, 74), (100, 101, 102, 99), (118, 129, 144, 143), (135, 137, 136, 134), (215, 219, 243, 214), (108, 110, 111, 109), (229, 230, 231, 228), (161, 163, 162, 175), (15, 8, 14, 9), (104, 98, 97, 103), (86, 85, 84, 82), (116, 88, 87, 83), (323, 322, 321, 320), (46, 43, 40, 45), (112, 105, 111, 110), (13, 8, 15, 12), (180, 179, 178, 181), (124, 120, 121, 118), (360, 359, 358, 357), (114, 113, 83, 84), (42, 32, 39, 41), (143, 140, 118), (141, 140, 143), (129, 142, 144), (130, 142, 129), (59, 58, 57, 36), (213, 208, 212, 211), (97, 98, 100, 99), (92, 96, 95, 93), (200, 203, 204, 207), (47, 46, 45, 44), (106, 107, 108, 109), (7, 3, 1, 5), (195, 197, 196, 194), (95, 96, 89, 94), (242, 245, 244, 243), (233, 232, 231, 230), (172, 173, 156), (174, 173, 172), (175, 177, 176), (162, 177, 175), (49, 47, 44, 48), (195, 194, 193, 192), (191, 190, 203, 212), (17, 23, 22, 16), (348, 347, 346, 345), (189, 206, 203, 190), (17, 20, 21, 23), (246, 254, 270, 272), (127, 126, 125, 148), (21, 18, 22, 23), (201, 182, 186, 200), (309, 308, 307, 279), (207, 201, 200), (202, 201, 207), (203, 205, 204), (206, 205, 203), (27, 26, 29, 30), (123, 122, 121, 120), (56, 54, 55, 37), (342, 344, 343, 349), (171, 170, 168, 169), (340, 341, 320, 315), (67, 70, 69, 73), (214, 237, 239, 234), (53, 52, 51, 50), (31, 24, 27, 30), (42, 64, 65, 32), (75, 81, 80, 79), (234, 235, 214), (236, 235, 234), (237, 238, 239), (224, 238, 237), (229, 228, 227, 226), (264, 262, 261, 260), (158, 161, 175, 157), (291, 292, 290, 289), (27, 24, 25, 26), (267, 266, 265, 263), (84, 83, 87, 82), (251, 250, 276, 246), (31, 30, 29, 28), (360, 361, 362, 359), (95, 94, 91, 93), (249, 248, 276, 250), (272, 268, 246), (269, 268, 272), (254, 271, 270), (255, 271, 254), (220, 223, 237, 244), (199, 198, 196, 197), (277, 275, 274, 273), (286, 301, 299, 287), (64, 61, 34, 63), (19, 20, 17, 16), (281, 280, 279, 282), (318, 317, 323, 320), (297, 278, 283, 304), (65, 62, 39, 32), (33, 49, 48, 38), (104, 103, 102, 101), (302, 297, 304), (298, 297, 302), (299, 300, 303), (301, 300, 299), (316, 311, 315, 314), (291, 294, 293, 292), (156, 175, 176, 172), (309, 306, 305, 308), (351, 350, 356, 355), (356, 352, 366, 355), (304, 299, 303, 302), (288, 287, 299, 307), (342, 366, 367, 369), (256, 255, 254, 258), (54, 53, 50, 55), (349, 345, 346, 342), (332, 333, 314), (334, 333, 332), (321, 336, 335), (337, 336, 321), (328, 327, 329, 326), (140, 119, 124, 118), (314, 321, 335, 332), (188, 187, 191, 212), (43, 42, 41, 40), (60, 59, 36, 35), (331, 330, 329, 327), (58, 56, 37, 57), (125, 128, 129, 148), (137, 139, 138, 136), (319, 337, 321, 322), (373, 372, 371, 370), (369, 344, 342), (365, 344, 369), (366, 368, 367), (353, 368, 366), (61, 60, 35, 34), (135, 134, 133, 132), (340, 339, 338, 341), (373, 370, 355, 346)])
_uv = me_dirtymetal_4.uv_layers.new(name='DiffuseUVMap')
_uv.uv.foreach_set('vector', [0.2812, 0.75, 0.25, 0.75, 0.25, 3.75, 0.2812, 3.75, -1.953, 2.43, -1.953, 2.425, 1.938, 2.425, 1.938, 2.43, -0.9375, 1.25, -0.7812, 1.25, -0.7812, 1.281, -0.9375, 1.281, -0.25, 0.75, -0.2812, 0.75, -0.2812, 3.75, -0.25, 3.75, -0.4375, 0.9999, -0.4375, 2.188, -0.4062, 2.188, -0.4062, 0.9999, -0.5625, 0.9999, -0.5312, 0.9999, -0.5312, 2.188, -0.5625, 2.188, -0.9375, 0.75, -0.9375, 3.75, -0.7812, 3.75, -0.7812, 0.75, -0.4375, 2.188, -0.4375, 0.9999, -0.4062, 0.9999, -0.4062, 2.188, -0.7812, 1.25, -0.9375, 1.25, -0.9375, 1.281, -0.7812, 1.281, -0.4219, 1.406, -0.4062, 1.406, -0.4062, 1.531, -0.4219, 1.531, 0.4062, 1.156, 0.5312, 1.156, 0.5312, 2.188, 0.4062, 2.188, 0.4062, 0.9999, 0.4375, 0.9999, 0.4375, 2.188, 0.4062, 2.188, 0.4219, -0.5312, 0.4219, -0.4062, 0.4063, -0.4062, 0.4063, -0.5312, -0.9375, 0.7188, -0.7812, 0.7188, -0.7812, 0.75, -0.9375, 0.75, 0.7812, 1.25, 0.9375, 1.25, 0.9375, 1.281, 0.7812, 1.281, -0.4375, 0.9999, -0.4375, 2.188, -0.4062, 2.188, -0.4062, 0.9999, -0.5176, 0.9375, -0.5156, 0.9375, -0.5156, 1.062, -0.5176, 1.062, 0.4062, 2.125, 0.5312, 2.125, 0.5312, 2.188, 0.4062, 2.188, -0.4375, 0.9999, -0.4375, 2.188, -0.4062, 2.188, -0.4062, 0.9999, 0.0625, 1.0, -0.0625, 1.0, -0.0625, 2.375, 0.0625, 2.375, 0.7812, 3.75, 0.7812, 0.75, 0.9375, 0.75, 0.9375, 3.75, -0.4062, 0.9999, -0.4375, 0.9999, -0.4375, 2.188, -0.4062, 2.188, -0.4062, -0.5312, -0.4219, -0.5312, -0.4219, -0.4062, -0.4062, -0.4062, -0.375, 0.9999, -0.4062, 0.9999, -0.4062, 2.188, -0.375, 2.188, -0.3633, 1.609, -0.5195, 1.609, -0.5195, 1.633, -0.3398, 1.633, -0.3732, 2.421, -0.3286, 2.425, -0.3745, 2.425, -0.3711, 2.417, -0.3286, 2.425, -0.3732, 2.421, -0.3681, 2.413, -0.3286, 2.425, -0.3711, 2.417, -0.3646, 2.41, -0.3286, 2.425, -0.3681, 2.413, -0.3605, 2.408, -0.3286, 2.425, -0.3646, 2.41, -0.3561, 2.407, -0.3286, 2.425, -0.3605, 2.408, -0.3516, 2.406, -0.3286, 2.425, -0.3561, 2.407, -0.347, 2.407, -0.3286, 2.425, -0.3516, 2.406, -0.3426, 2.408, -0.3286, 2.425, -0.347, 2.407, -0.3385, 2.41, -0.3286, 2.425, -0.3426, 2.408, -0.335, 2.413, -0.3286, 2.425, -0.3385, 2.41, -0.3321, 2.417, -0.3286, 2.425, -0.335, 2.413, -0.3299, 2.421, -0.3286, 2.425, -0.3321, 2.417, -0.3299, 2.421, -0.3281, 2.43, -0.3286, 2.425, -0.3321, 2.417, -0.3281, 2.43, -0.3299, 2.421, -0.335, 2.413, -0.3281, 2.43, -0.3321, 2.417, -0.3385, 2.41, -0.3281, 2.43, -0.335, 2.413, -0.3426, 2.408, -0.3281, 2.43, -0.3385, 2.41, -0.347, 2.407, -0.3281, 2.43, -0.3426, 2.408, -0.3516, 2.406, -0.3281, 2.43, -0.347, 2.407, -0.3561, 2.407, -0.3281, 2.43, -0.3516, 2.406, -0.3605, 2.408, -0.3281, 2.43, -0.3561, 2.407, -0.3646, 2.41, -0.3281, 2.43, -0.3605, 2.408, -0.3681, 2.413, -0.3281, 2.43, -0.3646, 2.41, -0.3711, 2.417, -0.3281, 2.43, -0.3681, 2.413, -0.3732, 2.421, -0.3281, 2.43, -0.3711, 2.417, -0.3745, 2.425, -0.3281, 2.43, -0.3732, 2.421, -0.375, 2.43, -0.3281, 2.43, -0.3745, 2.425, -0.4375, 2.188, -0.4375, 0.9999, -0.4062, 0.9999, -0.4062, 2.188, -0.9375, 0.75, -0.9375, 3.75, -0.7812, 3.75, -0.7812, 0.75, 0.4375, 2.188, 0.4375, 0.9999, 0.4063, 0.9999, 0.4063, 2.188, -0.4375, 2.188, -0.4375, 0.9999, -0.4062, 0.9999, -0.4062, 2.188, 0.4375, 2.188, 0.4375, 0.9999, 0.4063, 0.9999, 0.4063, 2.188, 0.4375, 2.188, 0.4375, 0.9999, 0.4062, 0.9999, 0.4062, 2.188, -0.4062, 0.4688, -0.4219, 0.4688, -0.4219, 0.5938, -0.4062, 0.5938, 0.2812, 0.75, 0.25, 0.75, 0.25, 3.75, 0.2812, 3.75, 0.4375, 2.188, 0.4375, 0.9999, 0.4062, 0.9999, 0.4062, 2.188, -0.4062, 1.156, -0.4062, 1.0, -0.5312, 1.0, -0.5312, 1.156, 0.4062, 0.9999, 0.4375, 0.9999, 0.4375, 2.188, 0.4062, 2.188, 0.2065, 1.276, 0.385, 1.276, 0.385, 1.251, 0.2065, 1.251, -0.4375, 2.188, -0.4375, 0.9999, -0.4062, 0.9999, -0.4062, 2.188, -1.406, 2.125, -1.531, 2.125, -1.531, 2.188, -1.406, 2.188, 0.5312, 1.156, 0.4062, 1.156, 0.4062, 2.188, 0.5312, 2.188, -0.4062, 2.406, -0.4219, 2.406, -0.4219, 2.531, -0.4062, 2.531, -1.531, 2.188, -1.531, 0.9999, -1.562, 0.9999, -1.562, 2.188, -0.0625, 1.0, 0.0625, 1.0, 0.0625, 2.375, -0.0625, 2.375, -0.2812, 0.75, -0.25, 0.75, -0.25, 3.75, -0.2812, 3.75, -0.4062, 0.9999, -0.4375, 0.9999, -0.4375, 2.188, -0.4062, 2.188, -0.5176, 1.0, -0.5176, 2.375, -0.5156, 2.375, -0.5156, 1.0, -0.5156, 1.062, -0.5137, 1.062, -0.5137, 0.9375, -0.5156, 0.9375, -0.5176, 2.375, -0.5176, 1.0, -0.5156, 1.0, -0.5156, 2.375, -0.5137, 1.0, -0.5137, 2.375, -0.5156, 2.375, -0.5156, 1.0, 0.375, 0.9999, 0.4062, 0.9999, 0.4062, 2.188, 0.375, 2.188, -0.9375, 3.75, -0.9375, 0.75, -0.7812, 0.75, -0.7812, 3.75, 1.531, 1.0, 1.406, 1.0, 1.406, 1.156, 1.531, 1.156, 0.7812, 0.7188, 0.9375, 0.7188, 0.9375, 0.75, 0.7812, 0.75, -0.5156, 1.609, -0.3594, 1.609, -0.3359, 1.633, -0.5156, 1.633, 0.6094, 1.605, 0.6328, 1.627, 0.6328, 1.646, 0.6094, 1.664, 0.6094, 1.664, 0.6328, 1.627, 0.6328, 1.646, 0.6094, 1.605, 0.6328, 1.627, 0.6094, 1.664, 0.5137, 0.9375, 0.5156, 0.9375, 0.5156, 1.062, 0.5137, 1.062, 1.406, 2.125, 1.531, 2.125, 1.531, 2.188, 1.406, 2.188, 0.5137, 1.0, 0.5137, 2.375, 0.5156, 2.375, 0.5156, 1.0, -0.3561, -0.9531, -0.3605, -0.9531, -0.3605, 2.938, -0.3561, 2.938, 0.5137, 2.375, 0.5137, 1.0, 0.5156, 1.0, 0.5156, 2.375, 0.2121, 0.9693, 0.3906, 0.9693, 0.3906, 0.9944, 0.2121, 0.9944, -0.4062, 2.375, -0.4062, 2.562, -0.2188, 2.562, -0.2188, 2.375, -0.4219, 2.406, -0.4062, 2.406, -0.4062, 2.531, -0.4219, 2.531, -1.562, 0.9999, -1.531, 0.9999, -1.531, 2.188, -1.562, 2.188, 0.385, 1.276, 0.2065, 1.276, 0.2065, 1.251, 0.385, 1.251, -0.4219, -0.5312, -0.4062, -0.5312, -0.4062, -0.4062, -0.4219, -0.4062, -0.4062, 0.9999, -0.4375, 0.9999, -0.4375, 2.188, -0.4062, 2.188, -0.7812, 0.7188, -0.9375, 0.7188, -0.9375, 0.75, -0.7812, 0.75, 0.3906, 0.9693, 0.2121, 0.9693, 0.2121, 0.9944, 0.3906, 0.9944, -0.3633, 1.125, -0.3633, 1.609, -0.3398, 1.633, -0.3398, 1.125, -0.3594, 1.609, -0.3594, 1.125, -0.3359, 1.125, -0.3359, 1.633, 0.4062, 0.9999, 0.375, 0.9999, 0.375, 2.188, 0.4062, 2.188, -1.953, 2.417, -1.953, 2.421, 1.938, 2.421, 1.938, 2.417, 0.5162, 1.91, 0.4911, 1.91, 0.4911, 1.999, 0.5162, 1.999, -0.9375, 3.75, -0.9375, 0.75, -0.7812, 0.75, -0.7812, 3.75, -0.4062, 1.406, -0.4219, 1.406, -0.4219, 1.531, -0.4062, 1.531, 1.375, 0.9999, 1.406, 0.9999, 1.406, 2.188, 1.375, 2.188, 1.531, 1.156, 1.406, 1.156, 1.406, 2.188, 1.531, 2.188, -0.5195, 1.627, -0.5195, 1.646, -0.3398, 1.646, -0.3398, 1.627, -1.953, 2.425, -1.953, 2.43, 1.938, 2.43, 1.938, 2.425, -0.2188, 2.375, -0.4375, 2.188, -0.4062, 2.188, -0.4375, 2.375, -0.4375, 2.188, -0.2188, 2.375, -0.4062, 2.188, -0.4375, 2.375, -0.2188, 2.375, -0.4375, 2.188, -0.4375, 2.375, -0.4062, 2.188, -0.335, -0.9531, -0.3385, -0.9531, -0.3385, 2.938, -0.335, 2.938, -0.5312, 2.125, -0.4062, 2.125, -0.4062, 2.188, -0.5312, 2.188, 0.2344, 1.91, 0.2093, 1.91, 0.2093, 1.999, 0.2344, 1.999, -0.0625, 1.0, 0.0625, 1.0, 0.0625, 2.375, -0.0625, 2.375, -0.4062, 0.4375, -0.4062, 0.625, -0.2188, 0.625, -0.2188, 0.4375, -1.953, 2.413, -1.953, 2.417, 1.938, 2.417, 1.938, 2.413, 0.4911, 1.91, 0.5162, 1.91, 0.5162, 1.999, 0.4911, 1.999, 0.25, 0.75, 0.2812, 0.75, 0.2812, 3.75, 0.25, 3.75, -0.4219, 0.4688, -0.4062, 0.4688, -0.4062, 0.5938, -0.4219, 0.5938, -0.5137, 2.375, -0.5137, 1.0, -0.5156, 1.0, -0.5156, 2.375, -1.531, 2.125, -1.406, 2.125, -1.406, 2.188, -1.531, 2.188, -1.531, 1.0, -1.406, 1.0, -1.406, 1.156, -1.531, 1.156, -0.2188, 2.375, -0.4375, 2.188, -0.4062, 2.188, -0.4375, 2.375, -0.4375, 2.188, -0.2188, 2.375, -0.4062, 2.188, -0.4375, 2.375, -0.2188, 2.375, -0.4375, 2.188, -0.4375, 2.375, -0.4062, 2.188, -0.3646, -0.9531, -0.3681, -0.9531, -0.3681, 2.938, -0.3646, 2.938, -0.5312, 1.156, -0.4062, 1.156, -0.4062, 2.188, -0.5312, 2.188, -0.4062, 0.9999, -0.375, 0.9999, -0.375, 2.188, -0.4062, 2.188, 0.25, 0.75, 0.2812, 0.75, 0.2812, 3.75, 0.25, 3.75, 0.4375, 0.9999, 0.4375, 2.188, 0.4062, 2.188, 0.4062, 0.9999, -0.4375, 0.9999, -0.4375, 2.188, -0.4062, 2.188, -0.4062, 0.9999, 0.9375, 1.25, 0.7812, 1.25, 0.7812, 1.281, 0.9375, 1.281, 0.4063, -0.375, 0.4063, -0.5625, 0.2188, -0.5625, 0.2188, -0.375, -0.4375, 2.188, -0.4375, 0.9999, -0.4062, 0.9999, -0.4062, 2.188, 0.7812, 0.75, 0.7812, 3.75, 0.9375, 3.75, 0.9375, 0.75, -0.4375, 2.188, -0.4375, 0.9999, -0.4062, 0.9999, -0.4062, 2.188, -0.4062, 2.125, -0.5312, 2.125, -0.5312, 2.188, -0.4062, 2.188, -0.2188, 2.375, -0.4375, 2.188, -0.4062, 2.188, -0.4375, 2.375, -0.4375, 2.188, -0.2188, 2.375, -0.4062, 2.188, -0.4375, 2.375, -0.2188, 2.375, -0.4375, 2.188, -0.4375, 2.375, -0.4062, 2.188, 0.7812, 0.75, 0.7812, 3.75, 0.9375, 3.75, 0.9375, 0.75, -0.4375, 0.9999, -0.4375, 2.188, -0.4062, 2.188, -0.4062, 0.9999, -0.3426, -0.9531, -0.347, -0.9531, -0.347, 2.938, -0.3426, 2.938, 0.4062, 2.188, 0.4375, 2.188, 0.4375, 0.9999, 0.4062, 0.9999, 0.4062, 1.0, 0.5312, 1.0, 0.5312, 1.156, 0.4062, 1.156, 0.5312, 2.125, 0.4062, 2.125, 0.4062, 2.188, 0.5312, 2.188, -0.5156, 0.9375, -0.5176, 0.9375, -0.5176, 1.062, -0.5156, 1.062, -0.4062, -0.5625, -0.4062, -0.375, -0.2188, -0.375, -0.2188, -0.5625, -0.3516, -0.9531, -0.3561, -0.9531, -0.3561, 2.938, -0.3516, 2.938, 0.9375, 0.7188, 0.7812, 0.7188, 0.7812, 0.75, 0.9375, 0.75, -0.3745, 2.425, -0.3286, 2.425, -0.3281, 2.43, -0.375, 2.43, 0.5156, 0.9375, 0.5137, 0.9375, 0.5137, 1.062, 0.5156, 1.062, -0.2188, 2.375, -0.4375, 2.188, -0.4062, 2.188, -0.4375, 2.375, -0.4375, 2.188, -0.2188, 2.375, -0.4062, 2.188, -0.4375, 2.375, -0.2188, 2.375, -0.4375, 2.188, -0.4375, 2.375, -0.4062, 2.188, -1.531, 1.156, -1.406, 1.156, -1.406, 2.188, -1.531, 2.188, -1.406, 1.156, -1.531, 1.156, -1.531, 2.188, -1.406, 2.188, 0.5312, 0.9999, 0.5625, 0.9999, 0.5625, 2.188, 0.5312, 2.188, -0.4062, 1.156, -0.5312, 1.156, -0.5312, 2.188, -0.4062, 2.188, -0.25, 0.75, -0.2812, 0.75, -0.2812, 3.75, -0.25, 3.75, -1.406, 1.0, -1.531, 1.0, -1.531, 1.156, -1.406, 1.156, 0.7227, 1.627, 0.7227, 1.646, 0.2148, 1.646, 0.2148, 1.627, -1.375, 0.9999, -1.406, 0.9999, -1.406, 2.188, -1.375, 2.188, -0.2812, 0.75, -0.25, 0.75, -0.25, 3.75, -0.2812, 3.75, 0.4219, 2.531, 0.4062, 2.531, 0.4062, 2.406, 0.4219, 2.406, -0.5137, 1.062, -0.5156, 1.062, -0.5156, 0.9375, -0.5137, 0.9375, 0.4375, 0.9999, 0.4375, 2.188, 0.4063, 2.188, 0.4063, 0.9999, 0.2188, 2.375, 0.4375, 2.188, 0.4063, 2.188, 0.4375, 2.375, 0.4375, 2.188, 0.2188, 2.375, 0.4063, 2.188, 0.4375, 2.375, 0.2188, 2.375, 0.4375, 2.188, 0.4375, 2.375, 0.4063, 2.188, -1.406, 0.9999, -1.375, 0.9999, -1.375, 2.188, -1.406, 2.188, -0.5312, 1.0, -0.4062, 1.0, -0.4062, 1.156, -0.5312, 1.156, 0.4063, -0.4062, 0.4219, -0.4062, 0.4219, -0.5312, 0.4063, -0.5312, 0.4375, 0.9999, 0.4375, 2.188, 0.4062, 2.188, 0.4062, 0.9999, -1.953, 2.425, -1.953, 2.421, 1.938, 2.421, 1.938, 2.425, 0.7812, 3.75, 0.7812, 0.75, 0.9375, 0.75, 0.9375, 3.75, 0.4375, 0.9999, 0.4375, 2.188, 0.4062, 2.188, 0.4062, 0.9999, 0.4375, 2.188, 0.4375, 0.9999, 0.4062, 0.9999, 0.4062, 2.188, 0.4375, 2.188, 0.4375, 0.9999, 0.4062, 0.9999, 0.4062, 2.188, -0.3281, -0.9531, -0.3281, 2.938, -0.375, 2.938, -0.375, -0.9531, -0.3605, -0.9531, -0.3646, -0.9531, -0.3646, 2.938, -0.3605, 2.938, 0.2093, 1.91, 0.2344, 1.91, 0.2344, 1.999, 0.2093, 1.999, 0.2188, 2.375, 0.4375, 2.188, 0.4062, 2.188, 0.4375, 2.375, 0.4375, 2.188, 0.2188, 2.375, 0.4062, 2.188, 0.4375, 2.375, 0.2188, 2.375, 0.4375, 2.188, 0.4375, 2.375, 0.4062, 2.188, 0.5625, 0.9999, 0.5312, 0.9999, 0.5312, 2.188, 0.5625, 2.188, 0.4219, 0.5938, 0.4062, 0.5938, 0.4062, 0.4688, 0.4219, 0.4688, -0.4062, 1.375, -0.4062, 1.562, -0.2188, 1.562, -0.2188, 1.375, 0.4062, 0.5938, 0.4219, 0.5938, 0.4219, 0.4688, 0.4062, 0.4688, 0.4375, 2.188, 0.4375, 0.9999, 0.4062, 0.9999, 0.4062, 2.188, 1.406, 0.9999, 1.375, 0.9999, 1.375, 2.188, 1.406, 2.188, 0.4062, 0.625, 0.4062, 0.4375, 0.2188, 0.4375, 0.2188, 0.625, -0.5312, 0.9999, -0.5625, 0.9999, -0.5625, 2.188, -0.5312, 2.188, 0.4062, 2.562, 0.4062, 2.375, 0.2187, 2.375, 0.2187, 2.562, 0.4375, 0.9999, 0.4375, 2.188, 0.4063, 2.188, 0.4063, 0.9999, -0.347, -0.9531, -0.3516, -0.9531, -0.3516, 2.938, -0.347, 2.938, 1.562, 0.9999, 1.531, 0.9999, 1.531, 2.188, 1.562, 2.188, 0.2188, 2.375, 0.4375, 2.188, 0.4062, 2.188, 0.4375, 2.375, 0.4375, 2.188, 0.2188, 2.375, 0.4062, 2.188, 0.4375, 2.375, 0.2188, 2.375, 0.4375, 2.188, 0.4375, 2.375, 0.4062, 2.188, 0.4219, 1.531, 0.4062, 1.531, 0.4062, 1.406, 0.4219, 1.406, -0.4375, 2.188, -0.4375, 0.9999, -0.4062, 0.9999, -0.4062, 2.188, 0.4062, 1.562, 0.4062, 1.375, 0.2188, 1.375, 0.2188, 1.562, -0.4375, 2.188, -0.4375, 0.9999, -0.4062, 0.9999, -0.4062, 2.188, -1.953, 2.421, -1.953, 2.425, 1.938, 2.425, 1.938, 2.421, -1.953, 2.417, -1.953, 2.413, 1.938, 2.413, 1.938, 2.417, 0.5312, 1.0, 0.4062, 1.0, 0.4062, 1.156, 0.5312, 1.156, -0.3385, -0.9531, -0.3426, -0.9531, -0.3426, 2.938, -0.3385, 2.938, 1.531, 0.9999, 1.562, 0.9999, 1.562, 2.188, 1.531, 2.188, 1.406, 1.156, 1.406, 1.0, 1.531, 1.0, 1.531, 1.156, 0.4375, 0.9999, 0.4375, 2.188, 0.4062, 2.188, 0.4062, 0.9999, 0.4062, 2.531, 0.4219, 2.531, 0.4219, 2.406, 0.4062, 2.406, 0.2187, 2.375, 0.4375, 2.188, 0.4062, 2.188, 0.4375, 2.375, 0.4375, 2.188, 0.2187, 2.375, 0.4062, 2.188, 0.4375, 2.375, 0.2187, 2.375, 0.4375, 2.188, 0.4375, 2.375, 0.4062, 2.188, -1.953, 2.421, -1.953, 2.417, 1.938, 2.417, 1.938, 2.421, 1.406, 1.156, 1.531, 1.156, 1.531, 2.188, 1.406, 2.188, 0.4062, 1.531, 0.4219, 1.531, 0.4219, 1.406, 0.4062, 1.406, 1.531, 2.125, 1.406, 2.125, 1.406, 2.188, 1.531, 2.188])
_ca = me_dirtymetal_4.color_attributes.new('LightmapColor', 'FLOAT_COLOR', 'POINT')
_ca.data.foreach_set('color', [1.0, 1.0, 1.0, 1.0, 1.0, 1.0, 1.0, 1.0, 1.0, 1.0, 1.0, 1.0, 1.0, 1.0, 1.0, 1.0, 1.0, 1.0, 1.0, 1.0, 1.0, 1.0, 1.0, 1.0, 1.0, 1.0, 1.0, 1.0, 1.0, 1.0, 1.0, 1.0, 1.0, 1.0, 1.0, 1.0, 1.0, 1.0, 1.0, 1.0, 1.0, 1.0, 1.0, 1.0, 1.0, 1.0, 1.0, 1.0, 1.0, 1.0, 1.0, 1.0, 1.0, 1.0, 1.0, 1.0, 1.0, 1.0, 1.0, 1.0, 1.0, 1.0, 1.0, 1.0, 1.0, 1.0, 1.0, 1.0, 1.0, 1.0, 1.0, 1.0, 1.0, 1.0, 1.0, 1.0, 1.0, 1.0, 1.0, 1.0, 1.0, 1.0, 1.0, 1.0, 1.0, 1.0, 1.0, 1.0, 1.0, 1.0, 1.0, 1.0, 1.0, 1.0, 1.0, 1.0, 1.0, 1.0, 1.0, 1.0, 1.0, 1.0, 1.0, 1.0, 1.0, 1.0, 1.0, 1.0, 1.0, 1.0, 1.0, 1.0, 1.0, 1.0, 1.0, 1.0, 1.0, 1.0, 1.0, 1.0, 1.0, 1.0, 1.0, 1.0, 1.0, 1.0, 1.0, 1.0, 1.0, 1.0, 1.0, 1.0, 1.0, 1.0, 1.0, 1.0, 1.0, 1.0, 1.0, 1.0, 1.0, 1.0, 1.0, 1.0, 1.0, 1.0, 1.0, 1.0, 1.0, 1.0, 1.0, 1.0, 1.0, 1.0, 1.0, 1.0, 1.0, 1.0, 1.0, 1.0, 1.0, 1.0, 1.0, 1.0, 1.0, 1.0, 1.0, 1.0, 1.0, 1.0, 1.0, 1.0, 1.0, 1.0, 1.0, 1.0, 1.0, 1.0, 1.0, 1.0, 1.0, 1.0, 1.0, 1.0, 1.0, 1.0, 1.0, 1.0, 1.0, 1.0, 1.0, 1.0, 1.0, 1.0, 1.0, 1.0, 1.0, 1.0, 1.0, 1.0, 1.0, 1.0, 1.0, 1.0, 1.0, 1.0, 1.0, 1.0, 1.0, 1.0, 1.0, 1.0, 1.0, 1.0, 1.0, 1.0, 1.0, 1.0, 1.0, 1.0, 1.0, 1.0, 1.0, 1.0, 1.0, 1.0, 1.0, 1.0, 1.0, 1.0, 1.0, 1.0, 1.0, 1.0, 1.0, 1.0, 1.0, 1.0, 1.0, 1.0, 1.0, 1.0, 1.0, 1.0, 1.0, 1.0, 1.0, 1.0, 1.0, 1.0, 1.0, 1.0, 1.0, 1.0, 1.0, 1.0, 1.0, 1.0, 1.0, 1.0, 1.0, 1.0, 1.0, 1.0, 1.0, 1.0, 1.0, 1.0, 1.0, 1.0, 1.0, 1.0, 1.0, 1.0, 1.0, 1.0, 1.0, 1.0, 1.0, 1.0, 1.0, 1.0, 1.0, 1.0, 1.0, 1.0, 1.0, 1.0, 1.0, 1.0, 1.0, 1.0, 1.0, 1.0, 1.0, 1.0, 1.0, 1.0, 1.0, 1.0, 1.0, 1.0, 1.0, 1.0, 1.0, 1.0, 1.0, 1.0, 1.0, 1.0, 1.0, 1.0, 1.0, 1.0, 1.0, 1.0, 1.0, 1.0, 1.0, 1.0, 1.0, 1.0, 1.0, 1.0, 1.0, 1.0, 1.0, 1.0, 1.0, 1.0, 1.0, 1.0, 1.0, 1.0, 1.0, 1.0, 1.0, 1.0, 1.0, 1.0, 1.0, 1.0, 1.0, 1.0, 1.0, 1.0, 1.0, 1.0, 1.0, 1.0, 1.0, 1.0, 1.0, 1.0, 1.0, 1.0, 1.0, 1.0, 1.0, 1.0, 1.0, 1.0, 1.0, 1.0, 1.0, 1.0, 1.0, 1.0, 1.0, 1.0, 1.0, 1.0, 1.0, 1.0, 1.0, 1.0, 1.0, 1.0, 1.0, 1.0, 1.0, 1.0, 1.0, 1.0, 1.0, 1.0, 1.0, 1.0, 1.0, 1.0, 1.0, 1.0, 1.0, 1.0, 1.0, 1.0, 1.0, 1.0, 1.0, 1.0, 1.0, 1.0, 1.0, 1.0, 1.0, 1.0, 1.0, 1.0, 1.0, 1.0, 1.0, 1.0, 1.0, 1.0, 1.0, 1.0, 1.0, 1.0, 1.0, 1.0, 1.0, 1.0, 1.0, 1.0, 1.0, 1.0, 1.0, 1.0, 1.0, 1.0, 1.0, 1.0, 1.0, 1.0, 1.0, 1.0, 1.0, 1.0, 1.0, 1.0, 1.0, 1.0, 1.0, 1.0, 1.0, 1.0, 1.0, 1.0, 1.0, 1.0, 1.0, 1.0, 1.0, 1.0, 1.0, 1.0, 1.0, 1.0, 1.0, 1.0, 1.0, 1.0, 1.0, 1.0, 1.0, 1.0, 1.0, 1.0, 1.0, 1.0, 1.0, 1.0, 1.0, 1.0, 1.0, 1.0, 1.0, 1.0, 1.0, 1.0, 1.0, 1.0, 1.0, 1.0, 1.0, 1.0, 1.0, 1.0, 1.0, 1.0, 1.0, 1.0, 1.0, 1.0, 1.0, 1.0, 1.0, 1.0, 1.0, 1.0, 1.0, 1.0, 1.0, 1.0, 1.0, 1.0, 1.0, 1.0, 1.0, 1.0, 1.0, 1.0, 1.0, 1.0, 1.0, 1.0, 1.0, 1.0, 1.0, 1.0, 1.0, 1.0, 1.0, 1.0, 1.0, 1.0, 1.0, 1.0, 1.0, 1.0, 1.0, 1.0, 1.0, 1.0, 1.0, 1.0, 1.0, 1.0, 1.0, 1.0, 1.0, 1.0, 1.0, 1.0, 1.0, 1.0, 1.0, 1.0, 1.0, 1.0, 1.0, 1.0, 1.0, 1.0, 1.0, 1.0, 1.0, 1.0, 1.0, 1.0, 1.0, 1.0, 1.0, 1.0, 1.0, 1.0, 1.0, 1.0, 1.0, 1.0, 1.0, 1.0, 1.0, 1.0, 1.0, 1.0, 1.0, 1.0, 1.0, 1.0, 1.0, 1.0, 1.0, 1.0, 1.0, 1.0, 1.0, 1.0, 1.0, 1.0, 1.0, 1.0, 1.0, 1.0, 1.0, 1.0, 1.0, 1.0, 1.0, 1.0, 1.0, 1.0, 1.0, 1.0, 1.0, 1.0, 1.0, 1.0, 1.0, 1.0, 1.0, 1.0, 1.0, 1.0, 1.0, 1.0, 1.0, 1.0, 1.0, 1.0, 1.0, 1.0, 1.0, 1.0, 1.0, 1.0, 1.0, 1.0, 1.0, 1.0, 1.0, 1.0, 1.0, 1.0, 1.0, 1.0, 1.0, 1.0, 1.0, 1.0, 1.0, 1.0, 1.0, 1.0, 1.0, 1.0, 1.0, 1.0, 1.0, 1.0, 1.0, 1.0, 1.0, 1.0, 1.0, 1.0, 1.0, 1.0, 1.0, 1.0, 1.0, 1.0, 1.0, 1.0, 1.0, 1.0, 1.0, 1.0, 1.0, 1.0, 1.0, 1.0, 1.0, 1.0, 1.0, 1.0, 1.0, 1.0, 1.0, 1.0, 1.0, 1.0, 1.0, 1.0, 1.0, 1.0, 1.0, 1.0, 1.0, 1.0, 1.0, 1.0, 1.0, 1.0, 1.0, 1.0, 1.0, 1.0, 1.0, 1.0, 1.0, 1.0, 1.0, 1.0, 1.0, 1.0, 1.0, 1.0, 1.0, 1.0, 1.0, 1.0, 1.0, 1.0, 1.0, 1.0, 1.0, 1.0, 1.0, 1.0, 1.0, 1.0, 1.0, 1.0, 1.0, 1.0, 1.0, 1.0, 1.0, 1.0, 1.0, 1.0, 1.0, 1.0, 1.0, 1.0, 1.0, 1.0, 1.0, 1.0, 1.0, 1.0, 1.0, 1.0, 1.0, 1.0, 1.0, 1.0, 1.0, 1.0, 1.0, 1.0, 1.0, 1.0, 1.0, 1.0, 1.0, 1.0, 1.0, 1.0, 1.0, 1.0, 1.0, 1.0, 1.0, 1.0, 1.0, 1.0, 1.0, 1.0, 1.0, 1.0, 1.0, 1.0, 1.0, 1.0, 1.0, 1.0, 1.0, 1.0, 1.0, 1.0, 1.0, 1.0, 1.0, 1.0, 1.0, 1.0, 1.0, 1.0, 1.0, 1.0, 1.0, 1.0, 1.0, 1.0, 1.0, 1.0, 1.0, 1.0, 1.0, 1.0, 1.0, 1.0, 1.0, 1.0, 1.0, 1.0, 1.0, 1.0, 1.0, 1.0, 1.0, 1.0, 1.0, 1.0, 1.0, 1.0, 1.0, 1.0, 1.0, 1.0, 1.0, 1.0, 1.0, 1.0, 1.0, 1.0, 1.0, 1.0, 1.0, 1.0, 1.0, 1.0, 1.0, 1.0, 1.0, 1.0, 1.0, 1.0, 1.0, 1.0, 1.0, 1.0, 1.0, 1.0, 1.0, 1.0, 1.0, 1.0, 1.0, 1.0, 1.0, 1.0, 1.0, 1.0, 1.0, 1.0, 1.0, 1.0, 1.0, 1.0, 1.0, 1.0, 1.0, 1.0, 1.0, 1.0, 1.0, 1.0, 1.0, 1.0, 1.0, 1.0, 1.0, 1.0, 1.0, 1.0, 1.0, 1.0, 1.0, 1.0, 1.0, 1.0, 1.0, 1.0, 1.0, 1.0, 1.0, 1.0, 1.0, 1.0, 1.0, 1.0, 1.0, 1.0, 1.0, 1.0, 1.0, 1.0, 1.0, 1.0, 1.0, 1.0, 1.0, 1.0, 1.0, 1.0, 1.0, 1.0, 1.0, 1.0, 1.0, 1.0, 1.0, 1.0, 1.0, 1.0, 1.0, 1.0, 1.0, 1.0, 1.0, 1.0, 1.0, 1.0, 1.0, 1.0, 1.0, 1.0, 1.0, 1.0, 1.0, 1.0, 1.0, 1.0, 1.0, 1.0, 1.0, 1.0, 1.0, 1.0, 1.0, 1.0, 1.0, 1.0, 1.0, 1.0, 1.0, 1.0, 1.0, 1.0, 1.0, 1.0, 1.0, 1.0, 1.0, 1.0, 1.0, 1.0, 1.0, 1.0, 1.0, 1.0, 1.0, 1.0, 1.0, 1.0, 1.0, 1.0, 1.0, 1.0, 1.0, 1.0, 1.0, 1.0, 1.0, 1.0, 1.0, 1.0, 1.0, 1.0, 1.0, 1.0, 1.0, 1.0, 1.0, 1.0, 1.0, 1.0, 1.0, 1.0, 1.0, 1.0, 1.0, 1.0, 1.0, 1.0, 1.0, 1.0, 1.0, 1.0, 1.0, 1.0, 1.0, 1.0, 1.0, 1.0, 1.0, 1.0, 1.0, 1.0, 1.0, 1.0, 1.0, 1.0, 1.0, 1.0, 1.0, 1.0, 1.0, 1.0, 1.0, 1.0, 1.0, 1.0, 1.0, 1.0, 1.0, 1.0, 1.0, 1.0, 1.0, 1.0, 1.0, 1.0, 1.0, 1.0, 1.0, 1.0, 1.0, 1.0, 1.0, 1.0, 1.0, 1.0, 1.0, 1.0, 1.0, 1.0, 1.0, 1.0, 1.0, 1.0, 1.0, 1.0, 1.0, 1.0, 1.0, 1.0, 1.0, 1.0, 1.0, 1.0, 1.0, 1.0, 1.0, 1.0, 1.0, 1.0, 1.0, 1.0, 1.0, 1.0, 1.0, 1.0, 1.0, 1.0, 1.0, 1.0, 1.0, 1.0, 1.0, 1.0, 1.0, 1.0, 1.0, 1.0, 1.0, 1.0, 1.0, 1.0, 1.0, 1.0, 1.0, 1.0, 1.0, 1.0, 1.0, 1.0, 1.0, 1.0, 1.0, 1.0, 1.0, 1.0, 1.0, 1.0, 1.0, 1.0, 1.0, 1.0, 1.0, 1.0, 1.0, 1.0, 1.0, 1.0, 1.0, 1.0, 1.0, 1.0, 1.0, 1.0, 1.0, 1.0, 1.0, 1.0, 1.0, 1.0, 1.0, 1.0, 1.0, 1.0, 1.0, 1.0, 1.0, 1.0, 1.0, 1.0, 1.0, 1.0, 1.0, 1.0, 1.0, 1.0, 1.0, 1.0, 1.0, 1.0, 1.0, 1.0, 1.0, 1.0, 1.0, 1.0, 1.0, 1.0, 1.0, 1.0, 1.0, 1.0, 1.0, 1.0, 1.0, 1.0, 1.0, 1.0, 1.0, 1.0, 1.0, 1.0, 1.0, 1.0, 1.0, 1.0, 1.0, 1.0, 1.0, 1.0, 1.0, 1.0, 1.0, 1.0, 1.0, 1.0, 1.0, 1.0, 1.0, 1.0, 1.0, 1.0, 1.0, 1.0, 1.0, 1.0, 1.0, 1.0, 1.0, 1.0, 1.0, 1.0, 1.0, 1.0, 1.0, 1.0, 1.0, 1.0, 1.0, 1.0, 1.0, 1.0, 1.0, 1.0, 1.0, 1.0, 1.0, 1.0, 1.0, 1.0, 1.0, 1.0, 1.0, 1.0, 1.0, 1.0, 1.0, 1.0, 1.0, 1.0, 1.0, 1.0, 1.0, 1.0, 1.0, 1.0, 1.0, 1.0, 1.0, 1.0, 1.0, 1.0, 1.0, 1.0, 1.0, 1.0, 1.0, 1.0, 1.0, 1.0, 1.0, 1.0, 1.0, 1.0, 1.0, 1.0, 1.0, 1.0, 1.0, 1.0, 1.0, 1.0, 1.0, 1.0, 1.0, 1.0, 1.0, 1.0, 1.0, 1.0, 1.0, 1.0, 1.0, 1.0, 1.0, 1.0, 1.0, 1.0, 1.0, 1.0, 1.0, 1.0, 1.0, 1.0, 1.0, 1.0, 1.0, 1.0, 1.0, 1.0, 1.0, 1.0, 1.0, 1.0, 1.0, 1.0, 1.0, 1.0, 1.0, 1.0, 1.0, 1.0, 1.0, 1.0, 1.0, 1.0, 1.0, 1.0, 1.0, 1.0, 1.0, 1.0, 1.0, 1.0, 1.0, 1.0, 1.0, 1.0, 1.0, 1.0, 1.0, 1.0, 1.0, 1.0, 1.0, 1.0, 1.0, 1.0, 1.0, 1.0, 1.0, 1.0, 1.0, 1.0, 1.0, 1.0, 1.0, 1.0, 1.0, 1.0, 1.0, 1.0, 1.0, 1.0, 1.0, 1.0, 1.0, 1.0, 1.0, 1.0, 1.0, 1.0, 1.0, 1.0, 1.0, 1.0, 1.0, 1.0, 1.0, 1.0, 1.0, 1.0, 1.0, 1.0, 1.0, 1.0, 1.0, 1.0, 1.0, 1.0, 1.0, 1.0, 1.0, 1.0, 1.0, 1.0, 1.0, 1.0, 1.0, 1.0, 1.0, 1.0, 1.0, 1.0, 1.0, 1.0, 1.0, 1.0, 1.0, 1.0, 1.0, 1.0, 1.0, 1.0, 1.0, 1.0, 1.0, 1.0, 1.0, 1.0, 1.0, 1.0, 1.0, 1.0, 1.0, 1.0, 1.0, 1.0, 1.0, 1.0, 1.0, 1.0, 1.0, 1.0, 1.0, 1.0, 1.0, 1.0, 1.0, 1.0, 1.0, 1.0, 1.0, 1.0, 1.0, 1.0, 1.0, 1.0, 1.0, 1.0, 1.0, 1.0, 1.0, 1.0, 1.0, 1.0, 1.0, 1.0, 1.0, 1.0, 1.0, 1.0, 1.0, 1.0, 1.0, 1.0, 1.0, 1.0, 1.0, 1.0, 1.0, 1.0, 1.0, 1.0, 1.0, 1.0, 1.0, 1.0, 1.0, 1.0, 1.0, 1.0, 1.0, 1.0, 1.0, 1.0, 1.0, 1.0, 1.0, 1.0, 1.0, 1.0, 1.0, 1.0, 1.0, 1.0, 1.0, 1.0, 1.0, 1.0, 1.0, 1.0, 1.0, 1.0, 1.0, 1.0, 1.0, 1.0, 1.0, 1.0, 1.0, 1.0, 1.0, 1.0, 1.0, 1.0])
me_dirtymetal_4.materials.append(mat_dirtymetal)
me_dirtymetal_4.update()
me_metalpanels2_5 = bpy.data.meshes.new('metalpanels2_5')
me_metalpanels2_5.from_pydata([(1.35, 0.4, -1.7), (1.35, 0.4, 1.7), (1.35, 0.05, -1.7), (1.356, 0.4, 1.7), (1.356, 0.4, -1.7), (1.35, 0.05, 1.7), (1.356, 0.05, 1.7), (1.356, 0.05, -1.7), (1.35, -0.4, -1.7), (1.356, -0.4, -1.7), (1.35, -0.05, -1.7), (1.356, -0.4, 1.7), (1.35, -0.4, 1.7), (1.356, -0.05, 1.7), (1.35, -0.05, 1.7), (1.356, -0.05, -1.7), (-1.35, -0.4, -1.7), (-1.356, -0.4, -1.7), (-1.35, -0.05, -1.7), (-1.35, -0.4, 1.7), (-1.356, -0.4, 1.7), (-1.35, -0.05, 1.7), (-1.356, -0.05, -1.7), (-1.356, -0.05, 1.7), (-1.35, 0.4, -1.7), (-1.35, 0.4, 1.7), (-1.356, 0.05, -1.7), (-1.356, 0.4, 1.7), (-1.356, 0.4, -1.7), (-1.356, 0.05, 1.7), (-1.35, 0.05, 1.7), (-1.35, 0.05, -1.7)], [], [(29, 30, 25, 27), (28, 27, 25, 24), (23, 22, 17, 20), (18, 21, 19, 16), (22, 18, 16, 17), (13, 11, 9, 15), (1, 3, 4, 0), (13, 14, 12, 11), (30, 31, 24, 25), (9, 11, 12, 8), (29, 27, 28, 26), (5, 6, 3, 1), (31, 26, 28, 24), (21, 23, 20, 19), (22, 23, 21, 18), (6, 7, 4, 3), (2, 5, 1, 0), (10, 15, 9, 8), (7, 6, 5, 2), (19, 20, 17, 16), (14, 10, 8, 12), (10, 14, 13, 15), (7, 2, 0, 4), (31, 30, 29, 26)])
_uv = me_metalpanels2_5.uv_layers.new(name='DiffuseUVMap')
_uv.uv.foreach_set('vector', [-0.09766, 1.029, -0.09375, 1.029, -0.09375, 1.236, -0.09766, 1.236, -0.09766, 1.0, -0.09766, 3.005, -0.09375, 3.005, -0.09375, 1.0, 0.7188, 3.005, 0.7188, 1.0, 0.5, 1.0, 0.5, 3.005, 0.7188, 1.0, 0.7188, 3.005, 0.5, 3.005, 0.5, 1.0, -0.09766, 0.9705, -0.09375, 0.9705, -0.09375, 0.7642, -0.09766, 0.7642, 0.7188, 3.005, 0.5, 3.005, 0.5, 1.0, 0.7188, 1.0, 0.5938, 3.005, 0.5977, 3.005, 0.5977, 1.0, 0.5938, 1.0, 1.598, 0.9705, 1.594, 0.9705, 1.594, 0.7642, 1.598, 0.7642, 0.7813, 3.005, 0.7813, 1.0, 1.0, 1.0, 1.0, 3.005, 1.598, 1.0, 1.598, 3.005, 1.594, 3.005, 1.594, 1.0, 0.7813, 3.005, 1.0, 3.005, 1.0, 1.0, 0.7813, 1.0, 0.5938, 1.029, 0.5977, 1.029, 0.5977, 1.236, 0.5938, 1.236, -0.09375, 1.029, -0.09766, 1.029, -0.09766, 1.236, -0.09375, 1.236, -0.09375, 0.9705, -0.09766, 0.9705, -0.09766, 0.7642, -0.09375, 0.7642, -0.09766, 1.0, -0.09766, 3.005, -0.09375, 3.005, -0.09375, 1.0, -0.2188, 3.005, -0.2188, 1.0, 4.768e-07, 1.0, 4.768e-07, 3.005, -0.2188, 1.0, -0.2188, 3.005, 4.768e-07, 3.005, 4.768e-07, 1.0, 1.594, 0.9705, 1.598, 0.9705, 1.598, 0.7642, 1.594, 0.7642, 0.5977, 1.0, 0.5977, 3.005, 0.5938, 3.005, 0.5938, 1.0, -0.09375, 3.005, -0.09766, 3.005, -0.09766, 1.0, -0.09375, 1.0, 0.7188, 3.005, 0.7188, 1.0, 0.5, 1.0, 0.5, 3.005, 1.594, 1.0, 1.594, 3.005, 1.598, 3.005, 1.598, 1.0, 0.5977, 1.029, 0.5938, 1.029, 0.5938, 1.236, 0.5977, 1.236, -0.09375, 1.0, -0.09375, 3.005, -0.09766, 3.005, -0.09766, 1.0])
_ca = me_metalpanels2_5.color_attributes.new('LightmapColor', 'FLOAT_COLOR', 'POINT')
_ca.data.foreach_set('color', [1.0, 1.0, 1.0, 1.0, 1.0, 1.0, 1.0, 1.0, 1.0, 1.0, 1.0, 1.0, 1.0, 1.0, 1.0, 1.0, 1.0, 1.0, 1.0, 1.0, 1.0, 1.0, 1.0, 1.0, 1.0, 1.0, 1.0, 1.0, 1.0, 1.0, 1.0, 1.0, 1.0, 1.0, 1.0, 1.0, 1.0, 1.0, 1.0, 1.0, 1.0, 1.0, 1.0, 1.0, 1.0, 1.0, 1.0, 1.0, 1.0, 1.0, 1.0, 1.0, 1.0, 1.0, 1.0, 1.0, 1.0, 1.0, 1.0, 1.0, 1.0, 1.0, 1.0, 1.0, 1.0, 1.0, 1.0, 1.0, 1.0, 1.0, 1.0, 1.0, 1.0, 1.0, 1.0, 1.0, 1.0, 1.0, 1.0, 1.0, 1.0, 1.0, 1.0, 1.0, 1.0, 1.0, 1.0, 1.0, 1.0, 1.0, 1.0, 1.0, 1.0, 1.0, 1.0, 1.0, 1.0, 1.0, 1.0, 1.0, 1.0, 1.0, 1.0, 1.0, 1.0, 1.0, 1.0, 1.0, 1.0, 1.0, 1.0, 1.0, 1.0, 1.0, 1.0, 1.0, 1.0, 1.0, 1.0, 1.0, 1.0, 1.0, 1.0, 1.0, 1.0, 1.0, 1.0, 1.0])
me_metalpanels2_5.materials.append(mat_metalpanels2)
me_metalpanels2_5.update()
me_metal3_6 = bpy.data.meshes.new('metal3_6')
me_metal3_6.from_pydata([(-1.4, 0.4062, -0.003125), (1.4, 0.4062, -0.003125), (1.4, 0.4062, 0.003125), (-1.4, 0.4062, 0.003125), (-1.4, -0.4062, -0.003125), (-1.4, -0.4062, 0.003125), (1.4, -0.4062, 0.003125), (1.4, -0.4062, -0.003125)], [], [(7, 6, 5, 4), (2, 1, 0, 3), (5, 6, 2, 3)])
_uv = me_metal3_6.uv_layers.new(name='DiffuseUVMap')
_uv.uv.foreach_set('vector', [0.875, 0.6953, 0.875, 0.6992, -0.875, 0.6992, -0.875, 0.6953, 0.875, 0.6992, 0.875, 0.6953, -0.875, 0.6953, -0.875, 0.6992, -0.875, 0.4414, 0.875, 0.4414, 0.875, 0.9492, -0.875, 0.9492])
_ca = me_metal3_6.color_attributes.new('LightmapColor', 'FLOAT_COLOR', 'POINT')
_ca.data.foreach_set('color', [1.0, 1.0, 1.0, 1.0, 1.0, 1.0, 1.0, 1.0, 1.0, 1.0, 1.0, 1.0, 1.0, 1.0, 1.0, 1.0, 1.0, 1.0, 1.0, 1.0, 1.0, 1.0, 1.0, 1.0, 1.0, 1.0, 1.0, 1.0, 1.0, 1.0, 1.0, 1.0])
me_metal3_6.materials.append(mat_metal3)
me_metal3_6.update()
me_controlpanel_7 = bpy.data.meshes.new('controlpanel_7')
me_controlpanel_7.from_pydata([(0.3, -0.075, -0.0375), (0.3, 0.075, -0.0375), (0.4, 0.1, 0.0625), (-0.3, -0.075, -0.0375), (-0.4, 0.1, 0.0625), (-0.4, -0.1, 0.0625), (-0.3, 0.075, -0.0375), (0.4, -0.1, 0.0625), (-0.125, -0.05, 0.0125), (-0.125, 0.05, -0.0625), (-0.275, 0.05, -0.0625), (-0.125, -0.05, -0.0625), (-0.275, 0.05, 0.0125), (-0.275, -0.05, 0.0125), (-0.275, -0.05, -0.0625), (-0.125, 0.05, 0.0125)], [], [(7, 3, 0), (5, 3, 7), (1, 4, 2), (6, 4, 1), (11, 14, 10, 9), (0, 1, 2, 7), (10, 14, 13, 12), (13, 8, 15, 12), (6, 3, 5, 4), (0, 3, 6, 1), (10, 12, 15, 9), (13, 14, 11, 8), (11, 9, 15, 8)])
_uv = me_controlpanel_7.uv_layers.new(name='DiffuseUVMap')
_uv.uv.foreach_set('vector', [-0.627, 0.3184, -0.8457, 0.2871, -0.6582, 0.2871, -0.877, 0.3184, -0.8457, 0.2871, -0.627, 0.3184, -0.6582, 0.2871, -0.877, 0.3184, -0.627, 0.3184, -0.8457, 0.2871, -0.877, 0.3184, -0.6582, 0.2871, -0.03906, 0.9512, -0.08594, 0.9512, -0.08594, 0.9824, -0.03906, 0.9824, -0.6582, -0.8613, -0.6582, -0.8145, -0.627, -0.8066, -0.627, -0.8691, 0.01562, 2.084, -0.01562, 2.084, -0.01562, 2.107, 0.01562, 2.107, -0.08594, 0.9512, -0.03906, 0.9512, -0.03906, 0.9824, -0.08594, 0.9824, -0.8457, -0.8145, -0.8457, -0.8613, -0.877, -0.8691, -0.877, -0.8066, -0.6914, -0.8594, -0.8789, -0.8594, -0.8789, -0.8125, -0.6914, -0.8125, -0.08594, 2.084, -0.08594, 2.107, -0.03906, 2.107, -0.03906, 2.084, -0.08594, 2.107, -0.08594, 2.084, -0.03906, 2.084, -0.03906, 2.107, -0.01562, 2.084, 0.01562, 2.084, 0.01562, 2.107, -0.01562, 2.107])
_ca = me_controlpanel_7.color_attributes.new('LightmapColor', 'FLOAT_COLOR', 'POINT')
_ca.data.foreach_set('color', [1.0, 1.0, 1.0, 1.0, 1.0, 1.0, 1.0, 1.0, 1.0, 1.0, 1.0, 1.0, 1.0, 1.0, 1.0, 1.0, 1.0, 1.0, 1.0, 1.0, 1.0, 1.0, 1.0, 1.0, 1.0, 1.0, 1.0, 1.0, 1.0, 1.0, 1.0, 1.0, 1.0, 1.0, 1.0, 1.0, 1.0, 1.0, 1.0, 1.0, 1.0, 1.0, 1.0, 1.0, 1.0, 1.0, 1.0, 1.0, 1.0, 1.0, 1.0, 1.0, 1.0, 1.0, 1.0, 1.0, 1.0, 1.0, 1.0, 1.0, 1.0, 1.0, 1.0, 1.0])
me_controlpanel_7.materials.append(mat_controlpanel)
me_controlpanel_7.update()
me_miscsigns_8 = bpy.data.meshes.new('miscsigns_8')
me_miscsigns_8.from_pydata([(0.4, -0.4125, 0.2), (0.4, -0.4125, -0.2), (-0.4, -0.4125, -0.2), (-0.4, -0.4125, 0.2), (-0.4, 0.4125, 0.2), (-0.4, 0.4125, -0.2), (0.4, 0.4125, -0.2), (0.4, 0.4125, 0.2)], [], [(3, 2, 1, 0), (7, 6, 5, 4)])
_uv = me_miscsigns_8.uv_layers.new(name='DiffuseUVMap')
_uv.uv.foreach_set('vector', [0.4241, 2.998, 0.4241, 2.819, 0.7812, 2.819, 0.7812, 2.998, -0.5776, 2.998, -0.5776, 2.819, -0.2204, 2.819, -0.2204, 2.998])
_ca = me_miscsigns_8.color_attributes.new('LightmapColor', 'FLOAT_COLOR', 'POINT')
_ca.data.foreach_set('color', [1.0, 1.0, 1.0, 1.0, 1.0, 1.0, 1.0, 1.0, 1.0, 1.0, 1.0, 1.0, 1.0, 1.0, 1.0, 1.0, 1.0, 1.0, 1.0, 1.0, 1.0, 1.0, 1.0, 1.0, 1.0, 1.0, 1.0, 1.0, 1.0, 1.0, 1.0, 1.0])
me_miscsigns_8.materials.append(mat_miscsigns)
me_miscsigns_8.update()

# ---- objects
ob_elecbox = bpy.data.objects.new('elecbox', me_elecbox_0)
ob_concretefloor = bpy.data.objects.new('concretefloor', me_concretefloor_1)
ob_concretewall = bpy.data.objects.new('concretewall', me_concretewall_2)
ob_metalpanels = bpy.data.objects.new('metalpanels', me_metalpanels_3)
ob_dirtymetal = bpy.data.objects.new('dirtymetal', me_dirtymetal_4)
ob_metalpanels2 = bpy.data.objects.new('metalpanels2', me_metalpanels2_5)
ob_metal3 = bpy.data.objects.new('metal3', me_metal3_6)
ob_controlpanel = bpy.data.objects.new('controlpanel', me_controlpanel_7)
ob_miscsigns = bpy.data.objects.new('miscsigns', me_miscsigns_8)

# ---- transforms, parenting, visibility, modifiers, constraints
ob_elecbox.location = (-1.422, 2.137, -0.5843)
ob_concretefloor.location = (0.1712, -0.243, -0.2097)
ob_concretewall.location = (0.1712, -0.243, -0.2191)
ob_metalpanels.location = (0.1712, -0.243, -0.2191)
ob_dirtymetal.location = (0.04622, -0.268, -0.4191)
ob_metalpanels2.location = (0.1712, -0.243, -0.7191)
ob_metal3.location = (0.1712, -0.243, -2.416)
ob_controlpanel.location = (0.1712, -0.243, 1.218)
ob_miscsigns.location = (0.1712, -0.243, 1.581)

# ---- collection membership
scene.collection.objects.link(ob_elecbox)
scene.collection.objects.link(ob_concretefloor)
scene.collection.objects.link(ob_concretewall)
scene.collection.objects.link(ob_metalpanels)
scene.collection.objects.link(ob_dirtymetal)
scene.collection.objects.link(ob_metalpanels2)
scene.collection.objects.link(ob_metal3)
scene.collection.objects.link(ob_controlpanel)
scene.collection.objects.link(ob_miscsigns)

# ---- scene / render settings (as saved in the file)
scene.frame_start = 1; scene.frame_end = 250; scene.frame_set(1)
scene.render.engine = 'BLENDER_EEVEE_NEXT'
bpy.context.view_layer.update()

# ---- added for rendering (the .blend has no active camera and no usable light): camera, sun
cam_auto = bpy.data.cameras.new('AutoCamera')
cam_auto.lens = 50.0
cam_auto.sensor_width = 36.0
cam_auto.clip_end = 1000.0
ob_auto_camera = bpy.data.objects.new('AutoCamera', cam_auto)
scene.collection.objects.link(ob_auto_camera)
ob_auto_camera.location = (13.3068, -16.0058, 10.1019)
ob_auto_camera.rotation_euler = (1.09748, -7.21219e-08, 0.694738)
scene.camera = ob_auto_camera
light_auto_sun = bpy.data.lights.new('AutoSun', 'SUN')
light_auto_sun.energy = 3.0
light_auto_sun.angle = 0.0523599
ob_auto_sun = bpy.data.objects.new('AutoSun', light_auto_sun)
scene.collection.objects.link(ob_auto_sun)
ob_auto_sun.rotation_euler = (0.872665, 0.174533, 0.523599)
bpy.context.view_layer.update()
